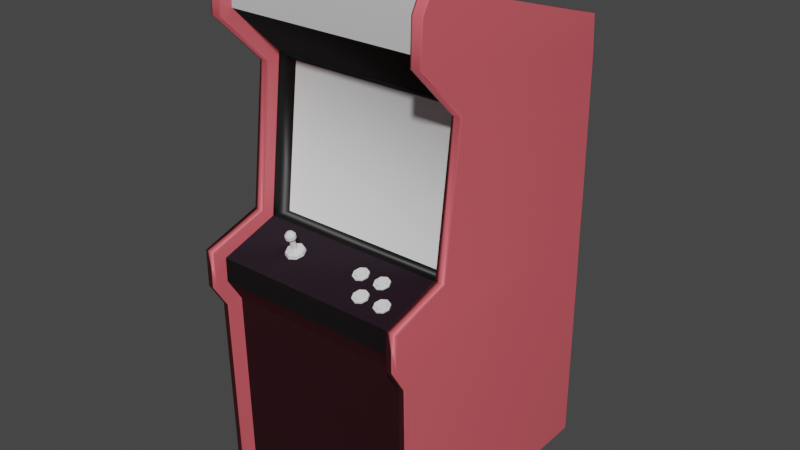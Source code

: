 # Source: myArcadeMachine.blend  (saved by Blender 3.2.14; exported with 4.5.12 LTS)
import bpy
from mathutils import Matrix  # noqa: F401  (used for matrix-valued properties, if any)

bpy.ops.wm.read_factory_settings(use_empty=True)
scene = bpy.context.scene
scene.name = 'Scene'

# ---- collections
col_collection = bpy.data.collections.new('Collection'); scene.collection.children.link(col_collection)

# ---- materials (node trees are filled in below, after node groups)
mat_material_001 = bpy.data.materials.new('Material.001')
mat_material_001.use_transparent_shadow = False
mat_material_002 = bpy.data.materials.new('Material.002')
mat_material_002.use_transparent_shadow = False
mat_material_003 = bpy.data.materials.new('Material.003')
mat_material_003.use_transparent_shadow = False
mat_material_004 = bpy.data.materials.new('Material.004')
mat_material_004.use_transparent_shadow = False
mat_material_005 = bpy.data.materials.new('Material.005')
mat_material_005.use_transparent_shadow = False
mat_material_006 = bpy.data.materials.new('Material.006')
mat_material_006.use_transparent_shadow = False
mat_material_007 = bpy.data.materials.new('Material.007')
mat_material_007.use_transparent_shadow = False
mat_material_008 = bpy.data.materials.new('Material.008')
mat_material_008.use_transparent_shadow = False
mat_material_009 = bpy.data.materials.new('Material.009')
mat_material_009.use_transparent_shadow = False
mat_material_010 = bpy.data.materials.new('Material.010')
mat_material_010.use_transparent_shadow = False
mat_material_011 = bpy.data.materials.new('Material.011')
mat_material_011.use_transparent_shadow = False

# ---- material node trees
mat_material_001.use_nodes = True; mat_material_001.node_tree.nodes.clear()
_N = mat_material_001.node_tree.nodes; _L = mat_material_001.node_tree.links
n0 = _N.new('ShaderNodeBsdfPrincipled'); n0.name = 'Principled BSDF'; n0.location = (10, 300)
n0.distribution = 'GGX'
n0.subsurface_method = 'RANDOM_WALK_SKIN'
n0.inputs[0].default_value = (0.0248, 0.05596, 0.326, 1.0)
n0.inputs[3].default_value = 1.45
n0.inputs[27].default_value = (0.0, 0.0, 0.0, 1.0)
n0.inputs[28].default_value = 1.0
n1 = _N.new('ShaderNodeOutputMaterial'); n1.name = 'Material Output'; n1.location = (300, 300)
_L.new(n0.outputs[0], n1.inputs[0])
n1.is_active_output = True
mat_material_002.use_nodes = True; mat_material_002.node_tree.nodes.clear()
_N = mat_material_002.node_tree.nodes; _L = mat_material_002.node_tree.links
n0 = _N.new('ShaderNodeBsdfPrincipled'); n0.name = 'Principled BSDF'; n0.location = (10, 300)
n0.distribution = 'GGX'
n0.subsurface_method = 'RANDOM_WALK_SKIN'
n0.inputs[0].default_value = (0.8, 0.1239, 0.1504, 1.0)
n0.inputs[3].default_value = 1.45
n0.inputs[27].default_value = (0.0, 0.0, 0.0, 1.0)
n0.inputs[28].default_value = 1.0
n1 = _N.new('ShaderNodeOutputMaterial'); n1.name = 'Material Output'; n1.location = (300, 300)
_L.new(n0.outputs[0], n1.inputs[0])
n1.is_active_output = True
mat_material_003.use_nodes = True; mat_material_003.node_tree.nodes.clear()
_N = mat_material_003.node_tree.nodes; _L = mat_material_003.node_tree.links
n0 = _N.new('ShaderNodeBsdfPrincipled'); n0.name = 'Principled BSDF'; n0.location = (10, 300)
n0.distribution = 'GGX'
n0.subsurface_method = 'RANDOM_WALK_SKIN'
n0.inputs[0].default_value = (0.02029, 0.008227, 0.01794, 1.0)
n0.inputs[3].default_value = 1.45
n0.inputs[27].default_value = (0.0, 0.0, 0.0, 1.0)
n0.inputs[28].default_value = 1.0
n1 = _N.new('ShaderNodeOutputMaterial'); n1.name = 'Material Output'; n1.location = (300, 300)
_L.new(n0.outputs[0], n1.inputs[0])
n1.is_active_output = True
mat_material_004.use_nodes = True; mat_material_004.node_tree.nodes.clear()
_N = mat_material_004.node_tree.nodes; _L = mat_material_004.node_tree.links
n0 = _N.new('ShaderNodeBsdfPrincipled'); n0.name = 'Principled BSDF'; n0.location = (10, 300)
n0.distribution = 'GGX'
n0.subsurface_method = 'RANDOM_WALK_SKIN'
n0.inputs[0].default_value = (0.006546, 0.004362, 0.004986, 1.0)
n0.inputs[3].default_value = 1.45
n0.inputs[27].default_value = (0.0, 0.0, 0.0, 1.0)
n0.inputs[28].default_value = 1.0
n1 = _N.new('ShaderNodeOutputMaterial'); n1.name = 'Material Output'; n1.location = (300, 300)
_L.new(n0.outputs[0], n1.inputs[0])
n1.is_active_output = True
mat_material_005.use_nodes = True; mat_material_005.node_tree.nodes.clear()
_N = mat_material_005.node_tree.nodes; _L = mat_material_005.node_tree.links
n0 = _N.new('ShaderNodeBsdfPrincipled'); n0.name = 'Principled BSDF'; n0.location = (10, 300)
n0.distribution = 'GGX'
n0.subsurface_method = 'RANDOM_WALK_SKIN'
n0.inputs[0].default_value = (0.02772, 0.004007, 0.007303, 1.0)
n0.inputs[3].default_value = 1.45
n0.inputs[27].default_value = (0.0, 0.0, 0.0, 1.0)
n0.inputs[28].default_value = 1.0
n1 = _N.new('ShaderNodeOutputMaterial'); n1.name = 'Material Output'; n1.location = (300, 300)
_L.new(n0.outputs[0], n1.inputs[0])
n1.is_active_output = True
mat_material_006.use_nodes = True; mat_material_006.node_tree.nodes.clear()
_N = mat_material_006.node_tree.nodes; _L = mat_material_006.node_tree.links
n0 = _N.new('ShaderNodeBsdfPrincipled'); n0.name = 'Principled BSDF'; n0.location = (10, 300)
n0.distribution = 'GGX'
n0.subsurface_method = 'RANDOM_WALK_SKIN'
n0.inputs[0].default_value = (0.0, 0.0, 0.0, 1.0)
n0.inputs[3].default_value = 1.45
n0.inputs[27].default_value = (0.0, 0.0, 0.0, 1.0)
n0.inputs[28].default_value = 1.0
n1 = _N.new('ShaderNodeOutputMaterial'); n1.name = 'Material Output'; n1.location = (300, 300)
_L.new(n0.outputs[0], n1.inputs[0])
n1.is_active_output = True
mat_material_007.use_nodes = True; mat_material_007.node_tree.nodes.clear()
_N = mat_material_007.node_tree.nodes; _L = mat_material_007.node_tree.links
n0 = _N.new('ShaderNodeBsdfPrincipled'); n0.name = 'Principled BSDF'; n0.location = (10, 300)
n0.distribution = 'GGX'
n0.subsurface_method = 'RANDOM_WALK_SKIN'
n0.inputs[0].default_value = (0.0414, 0.03386, 0.03386, 1.0)
n0.inputs[3].default_value = 1.45
n0.inputs[27].default_value = (0.0, 0.0, 0.0, 1.0)
n0.inputs[28].default_value = 1.0
n1 = _N.new('ShaderNodeOutputMaterial'); n1.name = 'Material Output'; n1.location = (300, 300)
_L.new(n0.outputs[0], n1.inputs[0])
n1.is_active_output = True
mat_material_008.use_nodes = True; mat_material_008.node_tree.nodes.clear()
_N = mat_material_008.node_tree.nodes; _L = mat_material_008.node_tree.links
n0 = _N.new('ShaderNodeBsdfPrincipled'); n0.name = 'Principled BSDF'; n0.location = (10, 300)
n0.distribution = 'GGX'
n0.subsurface_method = 'RANDOM_WALK_SKIN'
n0.inputs[3].default_value = 1.45
n0.inputs[27].default_value = (0.0, 0.0, 0.0, 1.0)
n0.inputs[28].default_value = 1.0
n1 = _N.new('ShaderNodeOutputMaterial'); n1.name = 'Material Output'; n1.location = (300, 300)
_L.new(n0.outputs[0], n1.inputs[0])
n1.is_active_output = True
mat_material_009.use_nodes = True; mat_material_009.node_tree.nodes.clear()
_N = mat_material_009.node_tree.nodes; _L = mat_material_009.node_tree.links
n0 = _N.new('ShaderNodeBsdfPrincipled'); n0.name = 'Principled BSDF'; n0.location = (10, 300)
n0.distribution = 'GGX'
n0.subsurface_method = 'RANDOM_WALK_SKIN'
n0.inputs[3].default_value = 1.45
n0.inputs[27].default_value = (0.0, 0.0, 0.0, 1.0)
n0.inputs[28].default_value = 1.0
n1 = _N.new('ShaderNodeOutputMaterial'); n1.name = 'Material Output'; n1.location = (300, 300)
_L.new(n0.outputs[0], n1.inputs[0])
n1.is_active_output = True
mat_material_010.use_nodes = True; mat_material_010.node_tree.nodes.clear()
_N = mat_material_010.node_tree.nodes; _L = mat_material_010.node_tree.links
n0 = _N.new('ShaderNodeBsdfPrincipled'); n0.name = 'Principled BSDF'; n0.location = (10, 300)
n0.distribution = 'GGX'
n0.subsurface_method = 'RANDOM_WALK_SKIN'
n0.inputs[3].default_value = 1.45
n0.inputs[27].default_value = (0.0, 0.0, 0.0, 1.0)
n0.inputs[28].default_value = 1.0
n1 = _N.new('ShaderNodeOutputMaterial'); n1.name = 'Material Output'; n1.location = (300, 300)
_L.new(n0.outputs[0], n1.inputs[0])
n1.is_active_output = True
mat_material_011.use_nodes = True; mat_material_011.node_tree.nodes.clear()
_N = mat_material_011.node_tree.nodes; _L = mat_material_011.node_tree.links
n0 = _N.new('ShaderNodeBsdfPrincipled'); n0.name = 'Principled BSDF'; n0.location = (10, 300)
n0.distribution = 'GGX'
n0.subsurface_method = 'RANDOM_WALK_SKIN'
n0.inputs[3].default_value = 1.45
n0.inputs[27].default_value = (0.0, 0.0, 0.0, 1.0)
n0.inputs[28].default_value = 1.0
n1 = _N.new('ShaderNodeOutputMaterial'); n1.name = 'Material Output'; n1.location = (300, 300)
_L.new(n0.outputs[0], n1.inputs[0])
n1.is_active_output = True

# ---- world
world_world = bpy.data.worlds.new('World'); scene.world = world_world
world_world.use_nodes = True; world_world.node_tree.nodes.clear()
_N = world_world.node_tree.nodes; _L = world_world.node_tree.links
n0 = _N.new('ShaderNodeOutputWorld'); n0.name = 'World Output'; n0.location = (300, 300)
n1 = _N.new('ShaderNodeBackground'); n1.name = 'Background'; n1.location = (10, 300)
n1.inputs[0].default_value = (0.05088, 0.05088, 0.05088, 1.0)
_L.new(n1.outputs[0], n0.inputs[0])
n0.is_active_output = True
world_world.color = (0.05088, 0.05088, 0.05088)
world_world.use_sun_shadow = False
world_world.sun_shadow_jitter_overblur = 0.0

# ---- meshes
me_cube_002 = bpy.data.meshes.new('Cube.002')
me_cube_002.from_pydata([(-1.0, -1.136, -0.991), (-1.0, -1.163, 0.6788), (-1.0, 1.118, -0.9638), (-1.0, 1.1, 0.6906), (0.9453, -1.136, -0.991), (0.9453, -1.163, 0.6788), (0.9453, 1.118, -0.9638), (0.9453, 1.1, 0.6906), (-1.0, -1.298, 0.8995), (-1.0, 1.09, 0.9961), (0.9453, -1.298, 0.8995), (0.9453, 1.09, 0.9961), (-1.019, -1.295, 1.225), (-1.0, 1.089, 1.402), (0.9453, -1.295, 1.222), (0.9453, 1.089, 1.402), (-0.9812, -0.7516, 1.396), (9.546e-17, 1.089, 1.402), (0.9038, -0.7516, 1.392), (0.0, -1.295, 1.222), (3.415e-17, -0.7516, 1.373), (-0.9593, 1.069, 2.639), (0.8887, 1.069, 2.658), (-0.9593, -0.6022, 2.61), (9.546e-17, 1.069, 2.639), (0.8887, -0.6022, 2.629), (3.415e-17, -0.6022, 2.61), (-1.0, 1.039, 2.967), (0.9453, 1.039, 2.967), (-1.0, -0.9463, 3.571), (9.788e-17, 1.039, 2.967), (0.9453, -0.9463, 3.571), (-1.039e-16, -0.9463, 3.571), (-2.842e-17, -1.05, 3.061), (0.4453, -0.6022, 2.61), (-0.5, -0.6022, 2.61), (0.4453, -0.9463, 3.571), (-0.5, -0.9463, 3.571), (-1.0, -1.05, 3.061), (0.9453, -1.05, 3.061), (0.4453, -1.05, 3.061), (-0.5, -1.05, 3.061), (-8.635e-17, -1.038, 3.407), (0.6953, -0.9463, 3.571), (-0.25, -0.9463, 3.571), (0.9453, -1.038, 3.407), (0.1953, -0.9463, 3.571), (-0.75, -0.9463, 3.571), (-1.0, -1.038, 3.407), (0.4453, -1.038, 3.407), (0.1953, -1.05, 3.061), (0.6953, -1.05, 3.061), (-0.5, -1.038, 3.407), (-0.75, -1.05, 3.061), (-0.25, -1.05, 3.061), (-0.75, -1.038, 3.407), (0.1953, -1.038, 3.407), (0.6953, -1.038, 3.407), (-0.25, -1.038, 3.407), (-37.97, -1.136, -0.991), (-37.97, -1.163, 0.6788), (-37.97, 1.118, -0.9638), (-37.97, 1.1, 0.6906), (-36.02, -1.028, -0.88), (-36.02, -1.163, 0.6788), (-36.02, 1.007, -0.8555), (-36.02, 0.9899, 0.6883), (-37.97, -1.298, 0.8995), (-37.97, 1.09, 0.9961), (-36.02, -1.298, 0.8995), (-36.02, 0.9806, 0.9942), (-37.99, -1.295, 1.225), (-37.97, 1.089, 1.402), (-36.02, -1.186, 1.141), (-36.03, 0.9796, 1.401), (-37.95, -0.7516, 1.396), (-36.97, 1.089, 1.402), (-33.92, -0.5654, 1.354), (-36.97, -1.295, 1.222), (-36.97, -0.7516, 1.373), (-37.93, 1.069, 2.639), (-36.08, 0.9594, 2.652), (-37.93, -0.6022, 2.61), (-36.97, 1.069, 2.639), (-36.08, -0.6022, 2.629), (-36.97, -0.6022, 2.61), (-37.97, 1.039, 2.967), (-36.03, 0.9371, 2.884), (-37.97, -0.9463, 3.571), (-36.97, 1.039, 2.967), (-36.04, -0.8938, 3.441), (-36.97, -0.9463, 3.571), (-36.97, -1.05, 3.061), (-36.52, -0.6022, 2.61), (-37.47, -0.6022, 2.61), (-36.52, -0.9463, 3.571), (-37.47, -0.9463, 3.571), (-37.97, -1.05, 3.061), (-36.02, -0.9385, 3.106), (-36.52, -1.05, 3.061), (-37.47, -1.05, 3.061), (-36.97, -1.038, 3.407), (-36.27, -0.9463, 3.571), (-37.22, -0.9463, 3.571), (-36.03, -0.9293, 3.377), (-36.77, -0.9463, 3.571), (-37.72, -0.9463, 3.571), (-37.97, -1.038, 3.407), (-36.52, -1.038, 3.407), (-36.77, -1.05, 3.061), (-36.27, -1.05, 3.061), (-37.47, -1.038, 3.407), (-37.72, -1.05, 3.061), (-37.22, -1.05, 3.061), (-37.72, -1.038, 3.407), (-36.77, -1.038, 3.407), (-36.27, -1.038, 3.407), (-37.22, -1.038, 3.407), (-36.02, 1.1, 0.6906), (-36.02, 1.118, -0.9638), (-36.02, -1.136, -0.991), (-36.02, -1.054, 0.7105), (-36.02, -1.188, 0.9299), (-36.02, 1.09, 0.9961), (-36.07, -0.7516, 1.392), (-36.02, -1.295, 1.222), (-36.02, 1.089, 1.402), (-33.93, -0.4157, 2.593), (-36.08, 1.069, 2.658), (-36.02, 1.039, 2.967), (-36.02, -0.9463, 3.571), (-36.02, -1.038, 3.407), (-36.02, -1.05, 3.061), (0.4282, 0.9896, 0.6882), (0.4282, -1.054, 0.7104), (0.4281, 0.9803, 0.9941), (0.4285, -1.188, 0.9298), (0.4274, 0.9793, 1.401), (-3.031, -0.5656, 1.353), (0.3705, 0.9592, 2.652), (-3.042, -0.416, 2.593), (0.4282, 1.007, -0.8556), (0.4282, -1.028, -0.8801), (0.4325, -1.186, 1.141), (0.421, 0.9369, 2.884), (0.4172, -0.8941, 3.441), (0.4258, -0.9296, 3.376), (0.4322, -0.9387, 3.106), (0.377, -0.4872, 2.669), (-36.08, -0.487, 2.669), (-36.06, -0.6512, 1.309), (0.3916, -0.6515, 1.309)], [], [(0, 1, 3, 2), (2, 3, 7, 6), (6, 7, 5, 4), (4, 5, 1, 0), (2, 6, 4, 0), (1, 5, 10, 8), (10, 11, 15, 18, 14), (7, 3, 9, 11), (5, 7, 11, 10), (3, 1, 8, 9), (20, 16, 12, 19), (9, 8, 12, 16, 13), (8, 10, 14, 19, 12), (11, 9, 13, 17, 15), (18, 20, 19, 14), (17, 13, 21, 24), (13, 16, 23, 21), (24, 21, 27, 30), (58, 42, 32, 44), (20, 18, 25, 34, 26), (15, 17, 24, 22), (18, 15, 22, 25), (16, 20, 26, 35, 23), (28, 30, 32, 46, 36, 43, 31), (30, 27, 29, 47, 37, 44, 32), (21, 23, 38, 48, 29, 27), (57, 45, 31, 43), (25, 22, 28, 31, 45, 39), (22, 24, 30, 28), (56, 49, 36, 46), (26, 34, 40, 50, 33), (34, 25, 39, 51, 40), (55, 52, 37, 47), (23, 35, 41, 53, 38), (35, 26, 33, 54, 41), (48, 55, 47, 29), (38, 53, 55, 48), (53, 41, 52, 55), (42, 56, 46, 32), (33, 50, 56, 42), (50, 40, 49, 56), (49, 57, 43, 36), (40, 51, 57, 49), (51, 39, 45, 57), (52, 58, 44, 37), (41, 54, 58, 52), (54, 33, 42, 58), (59, 60, 62, 61), (61, 62, 118, 119), (87, 90, 145, 144), (120, 64, 60, 59), (61, 119, 120, 59), (60, 64, 69, 67), (121, 63, 142, 134), (118, 62, 68, 123), (74, 81, 139, 137), (62, 60, 67, 68), (79, 75, 71, 78), (68, 67, 71, 75, 72), (67, 69, 125, 78, 71), (123, 68, 72, 76, 126), (124, 79, 78, 125), (76, 72, 80, 83), (72, 75, 82, 80), (83, 80, 86, 89), (117, 101, 91, 103), (79, 124, 84, 93, 85), (126, 76, 83, 128), (63, 65, 141, 142), (75, 79, 85, 94, 82), (129, 89, 91, 105, 95, 102, 130), (89, 86, 88, 106, 96, 103, 91), (80, 82, 97, 107, 88, 86), (116, 131, 130, 102), (127, 77, 138, 140), (128, 83, 89, 129), (115, 108, 95, 105), (85, 93, 99, 109, 92), (93, 84, 132, 110, 99), (114, 111, 96, 106), (82, 94, 100, 112, 97), (94, 85, 92, 113, 100), (107, 114, 106, 88), (97, 112, 114, 107), (112, 100, 111, 114), (101, 115, 105, 91), (92, 109, 115, 101), (109, 99, 108, 115), (108, 116, 102, 95), (99, 110, 116, 108), (110, 132, 131, 116), (111, 117, 103, 96), (100, 113, 117, 111), (113, 92, 101, 117), (66, 65, 119, 118), (65, 63, 120, 119), (63, 121, 64, 120), (121, 122, 69, 64), (70, 66, 118, 123), (73, 150, 124, 125), (74, 70, 123, 126), (122, 73, 125, 69), (150, 149, 84, 124), (81, 74, 126, 128), (90, 87, 129, 130), (104, 90, 130, 131), (87, 81, 128, 129), (149, 98, 132, 84), (98, 104, 131, 132), (141, 133, 134, 142), (136, 135, 137, 151, 143), (134, 133, 135, 136), (151, 137, 139, 148), (148, 139, 144, 145, 146, 147), (122, 121, 134, 136), (90, 104, 146, 145), (66, 70, 135, 133), (81, 87, 144, 139), (150, 73, 143, 151), (98, 149, 148, 147), (70, 74, 137, 135), (104, 98, 147, 146), (73, 122, 136, 143), (65, 66, 133, 141), (127, 140, 148, 149), (138, 77, 150, 151), (77, 127, 149, 150), (140, 138, 151, 148)])
me_cube_002.polygons.foreach_set('use_smooth', [True] * 128)
me_cube_002.polygons.foreach_set('material_index', [1, 1, 1, 1, 0, 1, 1, 1, 1, 1, 1, 1, 1, 1, 1, 1, 1, 1, 1, 1, 1, 1, 1, 1, 1, 1, 1, 1, 1, 1, 1, 1, 1, 1, 1, 1, 1, 1, 1, 1, 1, 1, 1, 1, 1, 1, 1, 1, 1, 8, 1, 0, 1, 4, 1, 0, 1, 1, 1, 1, 1, 1, 1, 1, 1, 1, 1, 1, 0, 1, 1, 1, 1, 1, 10, 1, 1, 1, 1, 1, 1, 1, 1, 1, 1, 1, 1, 1, 1, 1, 1, 1, 1, 1, 1, 1, 1, 1, 1, 1, 1, 1, 1, 1, 1, 1, 1, 1, 1, 0, 0, 0, 0, 0, 4, 9, 0, 0, 2, 6, 0, 7, 3, 0, 5, 5, 5, 5])
_uv = me_cube_002.uv_layers.new(name='UVMap')
_uv.uv.foreach_set('vector', [0.375, 0.0, 0.625, 0.0, 0.625, 0.25, 0.375, 0.25, 0.375, 0.25, 0.625, 0.25, 0.625, 0.5, 0.375, 0.5, 0.375, 0.5, 0.625, 0.5, 0.625, 0.75, 0.375, 0.75, 0.375, 0.75, 0.625, 0.75, 0.625, 1.0, 0.375, 1.0, 0.125, 0.5, 0.375, 0.5, 0.375, 0.75, 0.125, 0.75, 0.625, 1.0, 0.625, 0.75, 0.625, 0.75, 0.625, 1.0, 0.625, 0.75, 0.625, 0.5, 0.625, 0.5, 0.625, 0.625, 0.625, 0.75, 0.625, 0.5, 0.625, 0.25, 0.625, 0.25, 0.625, 0.5, 0.625, 0.75, 0.625, 0.5, 0.625, 0.5, 0.625, 0.75, 0.625, 0.25, 0.625, 0.0, 0.625, 0.0, 0.625, 0.25, 0.75, 0.625, 0.875, 0.625, 0.875, 0.75, 0.75, 0.75, 0.625, 0.25, 0.625, 0.0, 0.625, 0.0, 0.625, 0.125, 0.625, 0.25, 0.625, 1.0, 0.625, 0.75, 0.625, 0.75, 0.625, 0.875, 0.625, 1.0, 0.625, 0.5, 0.625, 0.25, 0.625, 0.25, 0.625, 0.375, 0.625, 0.5, 0.625, 0.625, 0.75, 0.625, 0.75, 0.75, 0.625, 0.75, 0.625, 0.375, 0.625, 0.25, 0.625, 0.25, 0.625, 0.375, 0.625, 0.25, 0.625, 0.125, 0.625, 0.125, 0.625, 0.25, 0.625, 0.375, 0.625, 0.25, 0.625, 0.25, 0.625, 0.375, 0.7812, 0.625, 0.75, 0.625, 0.75, 0.625, 0.7812, 0.625, 0.75, 0.625, 0.625, 0.625, 0.625, 0.625, 0.6875, 0.625, 0.75, 0.625, 0.625, 0.5, 0.625, 0.375, 0.625, 0.375, 0.625, 0.5, 0.625, 0.625, 0.625, 0.5, 0.625, 0.5, 0.625, 0.625, 0.875, 0.625, 0.75, 0.625, 0.75, 0.625, 0.8125, 0.625, 0.875, 0.625, 0.625, 0.5, 0.75, 0.5, 0.75, 0.625, 0.7188, 0.625, 0.6875, 0.625, 0.6562, 0.625, 0.625, 0.625, 0.75, 0.5, 0.875, 0.5, 0.875, 0.625, 0.8438, 0.625, 0.8125, 0.625, 0.7812, 0.625, 0.75, 0.625, 0.625, 0.25, 0.625, 0.125, 0.625, 0.125, 0.625, 0.125, 0.625, 0.125, 0.625, 0.25, 0.6562, 0.625, 0.625, 0.625, 0.625, 0.625, 0.6562, 0.625, 0.625, 0.625, 0.625, 0.5, 0.625, 0.5, 0.625, 0.625, 0.625, 0.625, 0.625, 0.625, 0.625, 0.5, 0.625, 0.375, 0.625, 0.375, 0.625, 0.5, 0.7188, 0.625, 0.6875, 0.625, 0.6875, 0.625, 0.7188, 0.625, 0.75, 0.625, 0.6875, 0.625, 0.6875, 0.625, 0.7188, 0.625, 0.75, 0.625, 0.6875, 0.625, 0.625, 0.625, 0.625, 0.625, 0.6562, 0.625, 0.6875, 0.625, 0.8438, 0.625, 0.8125, 0.625, 0.8125, 0.625, 0.8438, 0.625, 0.875, 0.625, 0.8125, 0.625, 0.8125, 0.625, 0.8438, 0.625, 0.875, 0.625, 0.8125, 0.625, 0.75, 0.625, 0.75, 0.625, 0.7812, 0.625, 0.8125, 0.625, 0.875, 0.625, 0.8438, 0.625, 0.8438, 0.625, 0.875, 0.625, 0.875, 0.625, 0.8438, 0.625, 0.8438, 0.625, 0.875, 0.625, 0.8438, 0.625, 0.8125, 0.625, 0.8125, 0.625, 0.8438, 0.625, 0.75, 0.625, 0.7188, 0.625, 0.7188, 0.625, 0.75, 0.625, 0.75, 0.625, 0.7188, 0.625, 0.7188, 0.625, 0.75, 0.625, 0.7188, 0.625, 0.6875, 0.625, 0.6875, 0.625, 0.7188, 0.625, 0.6875, 0.625, 0.6562, 0.625, 0.6562, 0.625, 0.6875, 0.625, 0.6875, 0.625, 0.6562, 0.625, 0.6562, 0.625, 0.6875, 0.625, 0.6562, 0.625, 0.625, 0.625, 0.625, 0.625, 0.6562, 0.625, 0.8125, 0.625, 0.7812, 0.625, 0.7812, 0.625, 0.8125, 0.625, 0.8125, 0.625, 0.7812, 0.625, 0.7812, 0.625, 0.8125, 0.625, 0.7812, 0.625, 0.75, 0.625, 0.75, 0.625, 0.7812, 0.625, 0.375, 0.0, 0.625, 0.0, 0.625, 0.25, 0.375, 0.25, 0.375, 0.25, 0.625, 0.25, 0.625, 0.5, 0.375, 0.5, 0.625, 0.5076, 0.625, 0.6203, 0.625, 0.6203, 0.625, 0.5076, 0.375, 0.75, 0.625, 0.75, 0.625, 1.0, 0.375, 1.0, 0.125, 0.5, 0.375, 0.5, 0.375, 0.75, 0.125, 0.75, 0.625, 1.0, 0.625, 0.75, 0.625, 0.75, 0.625, 1.0, 0.625, 0.7361, 0.3914, 0.7378, 0.3914, 0.7378, 0.625, 0.7361, 0.625, 0.5, 0.625, 0.25, 0.625, 0.25, 0.625, 0.5, 0.625, 0.5074, 0.625, 0.5083, 0.625, 0.5083, 0.625, 0.5074, 0.625, 0.25, 0.625, 0.0, 0.625, 0.0, 0.625, 0.25, 0.75, 0.625, 0.875, 0.625, 0.875, 0.75, 0.75, 0.75, 0.625, 0.25, 0.625, 0.0, 0.625, 0.0, 0.625, 0.125, 0.625, 0.25, 0.625, 1.0, 0.625, 0.75, 0.625, 0.75, 0.625, 0.875, 0.625, 1.0, 0.625, 0.5, 0.625, 0.25, 0.625, 0.25, 0.625, 0.375, 0.625, 0.5, 0.625, 0.625, 0.75, 0.625, 0.75, 0.75, 0.625, 0.75, 0.625, 0.375, 0.625, 0.25, 0.625, 0.25, 0.625, 0.375, 0.625, 0.25, 0.625, 0.125, 0.625, 0.125, 0.625, 0.25, 0.625, 0.375, 0.625, 0.25, 0.625, 0.25, 0.625, 0.375, 0.7812, 0.625, 0.75, 0.625, 0.75, 0.625, 0.7812, 0.625, 0.75, 0.625, 0.625, 0.625, 0.625, 0.625, 0.6875, 0.625, 0.75, 0.625, 0.625, 0.5, 0.625, 0.375, 0.625, 0.375, 0.625, 0.5, 0.3914, 0.7378, 0.3915, 0.5122, 0.3915, 0.5122, 0.3914, 0.7378, 0.875, 0.625, 0.75, 0.625, 0.75, 0.625, 0.8125, 0.625, 0.875, 0.625, 0.625, 0.5, 0.75, 0.5, 0.75, 0.625, 0.7188, 0.625, 0.6875, 0.625, 0.6562, 0.625, 0.625, 0.625, 0.75, 0.5, 0.875, 0.5, 0.875, 0.625, 0.8438, 0.625, 0.8125, 0.625, 0.7812, 0.625, 0.75, 0.625, 0.625, 0.25, 0.625, 0.125, 0.625, 0.125, 0.625, 0.125, 0.625, 0.125, 0.625, 0.25, 0.6562, 0.625, 0.625, 0.625, 0.625, 0.625, 0.6562, 0.625, 0.625, 0.6151, 0.625, 0.6176, 0.625, 0.6176, 0.625, 0.6151, 0.625, 0.5, 0.625, 0.375, 0.625, 0.375, 0.625, 0.5, 0.7188, 0.625, 0.6875, 0.625, 0.6875, 0.625, 0.7188, 0.625, 0.75, 0.625, 0.6875, 0.625, 0.6875, 0.625, 0.7188, 0.625, 0.75, 0.625, 0.6875, 0.625, 0.625, 0.625, 0.625, 0.625, 0.6562, 0.625, 0.6875, 0.625, 0.8438, 0.625, 0.8125, 0.625, 0.8125, 0.625, 0.8438, 0.625, 0.875, 0.625, 0.8125, 0.625, 0.8125, 0.625, 0.8438, 0.625, 0.875, 0.625, 0.8125, 0.625, 0.75, 0.625, 0.75, 0.625, 0.7812, 0.625, 0.8125, 0.625, 0.875, 0.625, 0.8438, 0.625, 0.8438, 0.625, 0.875, 0.625, 0.875, 0.625, 0.8438, 0.625, 0.8438, 0.625, 0.875, 0.625, 0.8438, 0.625, 0.8125, 0.625, 0.8125, 0.625, 0.8438, 0.625, 0.75, 0.625, 0.7188, 0.625, 0.7188, 0.625, 0.75, 0.625, 0.75, 0.625, 0.7188, 0.625, 0.7188, 0.625, 0.75, 0.625, 0.7188, 0.625, 0.6875, 0.625, 0.6875, 0.625, 0.7188, 0.625, 0.6875, 0.625, 0.6562, 0.625, 0.6562, 0.625, 0.6875, 0.625, 0.6875, 0.625, 0.6562, 0.625, 0.6562, 0.625, 0.6875, 0.625, 0.6562, 0.625, 0.625, 0.625, 0.625, 0.625, 0.6562, 0.625, 0.8125, 0.625, 0.7812, 0.625, 0.7812, 0.625, 0.8125, 0.625, 0.8125, 0.625, 0.7812, 0.625, 0.7812, 0.625, 0.8125, 0.625, 0.7812, 0.625, 0.75, 0.625, 0.75, 0.625, 0.7812, 0.625, 0.625, 0.5121, 0.3915, 0.5122, 0.375, 0.5, 0.625, 0.5, 0.3915, 0.5122, 0.3914, 0.7378, 0.375, 0.75, 0.375, 0.5, 0.3914, 0.7378, 0.625, 0.7361, 0.625, 0.75, 0.375, 0.75, 0.625, 0.7361, 0.625, 0.7374, 0.625, 0.75, 0.625, 0.75, 0.625, 0.5114, 0.625, 0.5121, 0.625, 0.5, 0.625, 0.5, 0.625, 0.7317, 0.625, 0.6178, 0.625, 0.625, 0.625, 0.75, 0.625, 0.5074, 0.625, 0.5114, 0.625, 0.5, 0.625, 0.5, 0.625, 0.7374, 0.625, 0.7317, 0.625, 0.75, 0.625, 0.75, 0.625, 0.6178, 0.625, 0.615, 0.625, 0.625, 0.625, 0.625, 0.625, 0.5083, 0.625, 0.5074, 0.625, 0.5, 0.625, 0.5, 0.625, 0.6203, 0.625, 0.5076, 0.625, 0.5, 0.625, 0.625, 0.625, 0.6212, 0.625, 0.6203, 0.625, 0.625, 0.625, 0.625, 0.625, 0.5076, 0.625, 0.5083, 0.625, 0.5, 0.625, 0.5, 0.625, 0.615, 0.625, 0.6216, 0.625, 0.625, 0.625, 0.625, 0.625, 0.6216, 0.625, 0.6212, 0.625, 0.625, 0.625, 0.625, 0.3915, 0.5122, 0.625, 0.5121, 0.625, 0.7361, 0.3914, 0.7378, 0.625, 0.7374, 0.625, 0.5114, 0.625, 0.5074, 0.625, 0.6178, 0.625, 0.7317, 0.625, 0.7361, 0.625, 0.5121, 0.625, 0.5114, 0.625, 0.7374, 0.625, 0.6178, 0.625, 0.5074, 0.625, 0.5083, 0.625, 0.615, 0.625, 0.615, 0.625, 0.5083, 0.625, 0.5076, 0.625, 0.6203, 0.625, 0.6212, 0.625, 0.6216, 0.625, 0.7374, 0.625, 0.7361, 0.625, 0.7361, 0.625, 0.7374, 0.625, 0.6203, 0.625, 0.6212, 0.625, 0.6212, 0.625, 0.6203, 0.625, 0.5121, 0.625, 0.5114, 0.625, 0.5114, 0.625, 0.5121, 0.625, 0.5083, 0.625, 0.5076, 0.625, 0.5076, 0.625, 0.5083, 0.625, 0.6178, 0.625, 0.7317, 0.625, 0.7317, 0.625, 0.6178, 0.625, 0.6216, 0.625, 0.615, 0.625, 0.615, 0.625, 0.6216, 0.625, 0.5114, 0.625, 0.5074, 0.625, 0.5074, 0.625, 0.5114, 0.625, 0.6212, 0.625, 0.6216, 0.625, 0.6216, 0.625, 0.6212, 0.625, 0.7317, 0.625, 0.7374, 0.625, 0.7374, 0.625, 0.7317, 0.3915, 0.5122, 0.625, 0.5121, 0.625, 0.5121, 0.3915, 0.5122, 0.625, 0.6151, 0.625, 0.6151, 0.625, 0.615, 0.625, 0.615, 0.625, 0.6176, 0.625, 0.6176, 0.625, 0.6178, 0.625, 0.6178, 0.625, 0.6176, 0.625, 0.6151, 0.625, 0.615, 0.625, 0.6178, 0.625, 0.6151, 0.625, 0.6176, 0.625, 0.6178, 0.625, 0.615])
me_cube_002.materials.append(mat_material_001)
me_cube_002.materials.append(mat_material_002)
me_cube_002.materials.append(mat_material_003)
me_cube_002.materials.append(mat_material_004)
me_cube_002.materials.append(mat_material_005)
me_cube_002.materials.append(mat_material_006)
me_cube_002.materials.append(mat_material_007)
me_cube_002.materials.append(mat_material_008)
me_cube_002.materials.append(mat_material_009)
me_cube_002.materials.append(mat_material_010)
me_cube_002.materials.append(mat_material_011)
me_cube_002.update()
me_cylinder = bpy.data.meshes.new('Cylinder')
me_cylinder.from_pydata([(0.0, 1.0, -1.0), (0.7071, 0.7071, -1.0), (1.0, -4.371e-08, -1.0), (0.7071, -0.7071, -1.0), (-8.742e-08, -1.0, -1.0), (-0.7071, -0.7071, -1.0), (-1.0, 1.192e-08, -1.0), (-0.7071, 0.7071, -1.0), (0.01999, 0.306, 1.15), (0.01483, 0.9313, 0.5954), (0.0193, 0.6099, 1.076), (0.01741, 0.8388, 0.8729), (0.2156, 0.225, 1.15), (0.658, 0.6649, 0.5954), (0.4305, 0.4395, 1.076), (0.5924, 0.6006, 0.8729), (0.2967, 0.02932, 1.15), (0.9244, 0.02175, 0.5955), (0.6009, 0.02831, 1.076), (0.8306, 0.02554, 0.8729), (0.2156, -0.1663, 1.15), (0.658, -0.6214, 0.5955), (0.4305, -0.3829, 1.076), (0.5924, -0.5495, 0.8729), (0.01999, -0.2474, 1.15), (0.01483, -0.8878, 0.5955), (0.0193, -0.5533, 1.076), (0.01741, -0.7877, 0.8729), (-0.1756, -0.1663, 1.15), (-0.6283, -0.6214, 0.5955), (-0.3919, -0.3829, 1.076), (-0.5576, -0.5495, 0.8729), (-0.2567, 0.02932, 1.15), (-0.8947, 0.02175, 0.5955), (-0.5623, 0.02831, 1.076), (-0.7958, 0.02554, 0.8729), (-0.1756, 0.225, 1.15), (-0.6283, 0.6649, 0.5955), (-0.3919, 0.4395, 1.076), (-0.5576, 0.6006, 0.8729), (0.01999, 0.306, 5.627), (0.2156, 0.225, 5.627), (0.2967, 0.02932, 5.627), (0.2156, -0.1663, 5.627), (0.01999, -0.2474, 5.627), (-0.1756, -0.1663, 5.627), (-0.2567, 0.02932, 5.627), (-0.1756, 0.225, 5.627)], [], [(7, 37, 9, 0), (2, 17, 21, 3), (3, 21, 25, 4), (4, 25, 29, 5), (5, 29, 33, 6), (6, 33, 37, 7), (0, 9, 13, 1), (1, 13, 17, 2), (0, 1, 2, 3, 4, 5, 6, 7), (13, 9, 11, 15), (15, 11, 10, 14), (14, 10, 8, 12), (17, 13, 15, 19), (19, 15, 14, 18), (18, 14, 12, 16), (21, 17, 19, 23), (23, 19, 18, 22), (22, 18, 16, 20), (25, 21, 23, 27), (27, 23, 22, 26), (26, 22, 20, 24), (29, 25, 27, 31), (31, 27, 26, 30), (30, 26, 24, 28), (33, 29, 31, 35), (35, 31, 30, 34), (34, 30, 28, 32), (37, 33, 35, 39), (39, 35, 34, 38), (38, 34, 32, 36), (9, 37, 39, 11), (11, 39, 38, 10), (10, 38, 36, 8), (20, 16, 42, 43), (41, 40, 47, 46, 45, 44, 43, 42), (24, 20, 43, 44), (28, 24, 44, 45), (8, 36, 47, 40), (32, 28, 45, 46), (12, 8, 40, 41), (36, 32, 46, 47), (16, 12, 41, 42)])
_uv = me_cylinder.uv_layers.new(name='UVMap')
_uv.uv.foreach_set('vector', [0.125, 0.5, 0.125, 0.871, 0.0, 0.871, 0.0, 0.5, 0.75, 0.5, 0.75, 0.871, 0.625, 0.871, 0.625, 0.5, 0.625, 0.5, 0.625, 0.871, 0.5, 0.871, 0.5, 0.5, 0.5, 0.5, 0.5, 0.871, 0.375, 0.871, 0.375, 0.5, 0.375, 0.5, 0.375, 0.871, 0.25, 0.871, 0.25, 0.5, 0.25, 0.5, 0.25, 0.871, 0.125, 0.871, 0.125, 0.5, 1.0, 0.5, 1.0, 0.871, 0.875, 0.871, 0.875, 0.5, 0.875, 0.5, 0.875, 0.871, 0.75, 0.871, 0.75, 0.5, 0.75, 0.49, 0.9197, 0.4197, 0.99, 0.25, 0.9197, 0.08029, 0.75, 0.01, 0.5803, 0.08029, 0.51, 0.25, 0.5803, 0.4197, 0.875, 0.871, 1.0, 0.871, 0.9956, 1.0, 0.8798, 1.0, 0.4132, 0.4224, 0.256, 0.4875, 0.2498, 0.4087, 0.3622, 0.3621, 0.3622, 0.3621, 0.2498, 0.4087, 0.25, 0.3256, 0.3035, 0.3035, 0.75, 0.871, 0.875, 0.871, 0.8699, 1.0, 0.7541, 1.0, 0.4877, 0.2556, 0.4226, 0.4128, 0.3622, 0.3621, 0.4088, 0.2497, 0.4088, 0.2497, 0.3622, 0.3621, 0.3035, 0.3035, 0.3256, 0.25, 0.625, 0.871, 0.75, 0.871, 0.7446, 1.0, 0.6288, 1.0, 0.4218, 0.08543, 0.4869, 0.2426, 0.4088, 0.2497, 0.3622, 0.1373, 0.3622, 0.1373, 0.4088, 0.2497, 0.3256, 0.25, 0.3035, 0.1965, 0.5, 0.871, 0.625, 0.871, 0.6197, 1.0, 0.5039, 1.0, 0.2553, 0.01219, 0.4125, 0.0773, 0.3622, 0.1373, 0.2498, 0.09076, 0.2498, 0.09076, 0.3622, 0.1373, 0.3035, 0.1965, 0.25, 0.1744, 0.375, 0.871, 0.5, 0.871, 0.4952, 1.0, 0.3794, 1.0, 0.08632, 0.0778, 0.2435, 0.01269, 0.2498, 0.09076, 0.1374, 0.1373, 0.1374, 0.1373, 0.2498, 0.09076, 0.25, 0.1744, 0.1965, 0.1965, 0.25, 0.871, 0.375, 0.871, 0.3709, 1.0, 0.2551, 1.0, 0.01286, 0.2431, 0.07796, 0.08593, 0.1374, 0.1373, 0.09085, 0.2497, 0.09085, 0.2497, 0.1374, 0.1373, 0.1965, 0.1965, 0.1744, 0.25, 0.125, 0.871, 0.25, 0.871, 0.2462, 1.0, 0.1304, 1.0, 0.07723, 0.4123, 0.01213, 0.2551, 0.09085, 0.2497, 0.1374, 0.3621, 0.1374, 0.3621, 0.09085, 0.2497, 0.1744, 0.25, 0.1965, 0.3035, 0.0, 0.871, 0.125, 0.871, 0.1211, 1.0, 0.005328, 1.0, 0.2428, 0.487, 0.08559, 0.4219, 0.1374, 0.3621, 0.2498, 0.4087, 0.2498, 0.4087, 0.1374, 0.3621, 0.1965, 0.3035, 0.25, 0.3256, 0.3035, 0.1965, 0.3256, 0.25, 0.3256, 0.25, 0.3035, 0.1965, 0.3035, 0.3035, 0.25, 0.3256, 0.1965, 0.3035, 0.1744, 0.25, 0.1965, 0.1965, 0.25, 0.1744, 0.3035, 0.1965, 0.3256, 0.25, 0.25, 0.1744, 0.3035, 0.1965, 0.3035, 0.1965, 0.25, 0.1744, 0.1965, 0.1965, 0.25, 0.1744, 0.25, 0.1744, 0.1965, 0.1965, 0.25, 0.3256, 0.1965, 0.3035, 0.1965, 0.3035, 0.25, 0.3256, 0.1744, 0.25, 0.1965, 0.1965, 0.1965, 0.1965, 0.1744, 0.25, 0.3035, 0.3035, 0.25, 0.3256, 0.25, 0.3256, 0.3035, 0.3035, 0.1965, 0.3035, 0.1744, 0.25, 0.1744, 0.25, 0.1965, 0.3035, 0.3256, 0.25, 0.3035, 0.3035, 0.3035, 0.3035, 0.3256, 0.25])
me_cylinder.update()
me_sphere = bpy.data.meshes.new('Sphere')
me_sphere.from_pydata([(0.0, 0.5878, 0.809), (0.0, 0.9511, 0.309), (0.0, 0.9511, -0.309), (0.0, 0.5878, -0.809), (0.2391, 0.537, 0.809), (0.3868, 0.8688, 0.309), (0.3868, 0.8688, -0.309), (0.2391, 0.537, -0.809), (0.4368, 0.3933, 0.809), (0.7068, 0.6364, 0.309), (0.7068, 0.6364, -0.309), (0.4368, 0.3933, -0.809), (0.559, 0.1816, 0.809), (0.9045, 0.2939, 0.309), (0.9045, 0.2939, -0.309), (0.559, 0.1816, -0.809), (0.5846, -0.06144, 0.809), (0.9458, -0.09941, 0.309), (0.9458, -0.09941, -0.309), (0.5846, -0.06144, -0.809), (0.509, -0.2939, 0.809), (0.8236, -0.4755, 0.309), (0.8236, -0.4755, -0.309), (0.509, -0.2939, -0.809), (0.3455, -0.4755, 0.809), (0.559, -0.7694, 0.309), (0.559, -0.7694, -0.309), (0.3455, -0.4755, -0.809), (0.1222, -0.5749, 0.809), (0.1977, -0.9303, 0.309), (0.1977, -0.9303, -0.309), (0.1222, -0.5749, -0.809), (-1.818e-08, -1.729e-07, 1.0), (-0.1222, -0.5749, 0.809), (-0.1977, -0.9303, 0.309), (-0.1977, -0.9303, -0.309), (-0.1222, -0.5749, -0.809), (-0.3455, -0.4755, 0.809), (-0.559, -0.7694, 0.309), (-0.559, -0.7694, -0.309), (-0.3455, -0.4755, -0.809), (-0.509, -0.2939, 0.809), (-0.8236, -0.4755, 0.309), (-0.8236, -0.4755, -0.309), (-0.509, -0.2939, -0.809), (-0.5846, -0.06144, 0.809), (-0.9458, -0.09941, 0.309), (-0.9458, -0.09941, -0.309), (-0.5846, -0.06144, -0.809), (-0.559, 0.1816, 0.809), (-0.9045, 0.2939, 0.309), (-0.9045, 0.2939, -0.309), (-0.559, 0.1816, -0.809), (-0.4368, 0.3933, 0.809), (-0.7068, 0.6364, 0.309), (-0.7068, 0.6364, -0.309), (-0.4368, 0.3933, -0.809), (-0.2391, 0.537, 0.809), (-0.3868, 0.8688, 0.309), (-0.3868, 0.8688, -0.309), (-0.2391, 0.537, -0.809), (0.0, -8.742e-08, -1.0)], [], [(3, 2, 6, 7), (1, 0, 4, 5), (61, 3, 7), (2, 1, 5, 6), (0, 32, 4), (4, 32, 8), (7, 6, 10, 11), (5, 4, 8, 9), (61, 7, 11), (6, 5, 9, 10), (8, 32, 12), (11, 10, 14, 15), (9, 8, 12, 13), (61, 11, 15), (10, 9, 13, 14), (12, 32, 16), (15, 14, 18, 19), (13, 12, 16, 17), (61, 15, 19), (14, 13, 17, 18), (16, 32, 20), (19, 18, 22, 23), (17, 16, 20, 21), (61, 19, 23), (18, 17, 21, 22), (20, 32, 24), (23, 22, 26, 27), (21, 20, 24, 25), (61, 23, 27), (22, 21, 25, 26), (24, 32, 28), (27, 26, 30, 31), (25, 24, 28, 29), (61, 27, 31), (26, 25, 29, 30), (28, 32, 33), (31, 30, 35, 36), (29, 28, 33, 34), (61, 31, 36), (30, 29, 34, 35), (33, 32, 37), (36, 35, 39, 40), (34, 33, 37, 38), (61, 36, 40), (35, 34, 38, 39), (37, 32, 41), (40, 39, 43, 44), (38, 37, 41, 42), (61, 40, 44), (39, 38, 42, 43), (41, 32, 45), (44, 43, 47, 48), (42, 41, 45, 46), (61, 44, 48), (43, 42, 46, 47), (45, 32, 49), (48, 47, 51, 52), (46, 45, 49, 50), (61, 48, 52), (47, 46, 50, 51), (49, 32, 53), (52, 51, 55, 56), (50, 49, 53, 54), (61, 52, 56), (51, 50, 54, 55), (53, 32, 57), (56, 55, 59, 60), (54, 53, 57, 58), (61, 56, 60), (55, 54, 58, 59), (57, 32, 0), (60, 59, 2, 3), (58, 57, 0, 1), (61, 60, 3), (59, 58, 1, 2)])
_uv = me_sphere.uv_layers.new(name='UVMap')
_uv.uv.foreach_set('vector', [0.7333, 0.2, 0.7333, 0.4, 0.6667, 0.4, 0.6667, 0.2, 0.7333, 0.6, 0.7333, 0.8, 0.6667, 0.8, 0.6667, 0.6, 0.7, 0.0, 0.7333, 0.2, 0.6667, 0.2, 0.7333, 0.4, 0.7333, 0.6, 0.6667, 0.6, 0.6667, 0.4, 0.7333, 0.8, 0.7, 1.0, 0.6667, 0.8, 0.6667, 0.8, 0.6333, 1.0, 0.6, 0.8, 0.6667, 0.2, 0.6667, 0.4, 0.6, 0.4, 0.6, 0.2, 0.6667, 0.6, 0.6667, 0.8, 0.6, 0.8, 0.6, 0.6, 0.6333, 0.0, 0.6667, 0.2, 0.6, 0.2, 0.6667, 0.4, 0.6667, 0.6, 0.6, 0.6, 0.6, 0.4, 0.6, 0.8, 0.5667, 1.0, 0.5333, 0.8, 0.6, 0.2, 0.6, 0.4, 0.5333, 0.4, 0.5333, 0.2, 0.6, 0.6, 0.6, 0.8, 0.5333, 0.8, 0.5333, 0.6, 0.5667, 0.0, 0.6, 0.2, 0.5333, 0.2, 0.6, 0.4, 0.6, 0.6, 0.5333, 0.6, 0.5333, 0.4, 0.5333, 0.8, 0.5, 1.0, 0.4667, 0.8, 0.5333, 0.2, 0.5333, 0.4, 0.4667, 0.4, 0.4667, 0.2, 0.5333, 0.6, 0.5333, 0.8, 0.4667, 0.8, 0.4667, 0.6, 0.5, 0.0, 0.5333, 0.2, 0.4667, 0.2, 0.5333, 0.4, 0.5333, 0.6, 0.4667, 0.6, 0.4667, 0.4, 0.4667, 0.8, 0.4333, 1.0, 0.4, 0.8, 0.4667, 0.2, 0.4667, 0.4, 0.4, 0.4, 0.4, 0.2, 0.4667, 0.6, 0.4667, 0.8, 0.4, 0.8, 0.4, 0.6, 0.4333, 0.0, 0.4667, 0.2, 0.4, 0.2, 0.4667, 0.4, 0.4667, 0.6, 0.4, 0.6, 0.4, 0.4, 0.4, 0.8, 0.3667, 1.0, 0.3333, 0.8, 0.4, 0.2, 0.4, 0.4, 0.3333, 0.4, 0.3333, 0.2, 0.4, 0.6, 0.4, 0.8, 0.3333, 0.8, 0.3333, 0.6, 0.3667, 0.0, 0.4, 0.2, 0.3333, 0.2, 0.4, 0.4, 0.4, 0.6, 0.3333, 0.6, 0.3333, 0.4, 0.3333, 0.8, 0.3, 1.0, 0.2667, 0.8, 0.3333, 0.2, 0.3333, 0.4, 0.2667, 0.4, 0.2667, 0.2, 0.3333, 0.6, 0.3333, 0.8, 0.2667, 0.8, 0.2667, 0.6, 0.3, 0.0, 0.3333, 0.2, 0.2667, 0.2, 0.3333, 0.4, 0.3333, 0.6, 0.2667, 0.6, 0.2667, 0.4, 0.2667, 0.8, 0.2333, 1.0, 0.2, 0.8, 0.2667, 0.2, 0.2667, 0.4, 0.2, 0.4, 0.2, 0.2, 0.2667, 0.6, 0.2667, 0.8, 0.2, 0.8, 0.2, 0.6, 0.2333, 0.0, 0.2667, 0.2, 0.2, 0.2, 0.2667, 0.4, 0.2667, 0.6, 0.2, 0.6, 0.2, 0.4, 0.2, 0.8, 0.1667, 1.0, 0.1333, 0.8, 0.2, 0.2, 0.2, 0.4, 0.1333, 0.4, 0.1333, 0.2, 0.2, 0.6, 0.2, 0.8, 0.1333, 0.8, 0.1333, 0.6, 0.1667, 0.0, 0.2, 0.2, 0.1333, 0.2, 0.2, 0.4, 0.2, 0.6, 0.1333, 0.6, 0.1333, 0.4, 0.1333, 0.8, 0.1, 1.0, 0.06667, 0.8, 0.1333, 0.2, 0.1333, 0.4, 0.06667, 0.4, 0.06667, 0.2, 0.1333, 0.6, 0.1333, 0.8, 0.06667, 0.8, 0.06667, 0.6, 0.1, 0.0, 0.1333, 0.2, 0.06667, 0.2, 0.1333, 0.4, 0.1333, 0.6, 0.06667, 0.6, 0.06667, 0.4, 0.06667, 0.8, 0.03333, 1.0, 2.98e-08, 0.8, 0.06667, 0.2, 0.06667, 0.4, 2.98e-08, 0.4, 0.0, 0.2, 0.06667, 0.6, 0.06667, 0.8, 2.98e-08, 0.8, 2.98e-08, 0.6, 0.03333, 0.0, 0.06667, 0.2, 0.0, 0.2, 0.06667, 0.4, 0.06667, 0.6, 2.98e-08, 0.6, 2.98e-08, 0.4, 1.0, 0.8, 0.9667, 1.0, 0.9333, 0.8, 1.0, 0.2, 1.0, 0.4, 0.9333, 0.4, 0.9333, 0.2, 1.0, 0.6, 1.0, 0.8, 0.9333, 0.8, 0.9333, 0.6, 0.9667, 0.0, 1.0, 0.2, 0.9333, 0.2, 1.0, 0.4, 1.0, 0.6, 0.9333, 0.6, 0.9333, 0.4, 0.9333, 0.8, 0.9, 1.0, 0.8667, 0.8, 0.9333, 0.2, 0.9333, 0.4, 0.8667, 0.4, 0.8667, 0.2, 0.9333, 0.6, 0.9333, 0.8, 0.8667, 0.8, 0.8667, 0.6, 0.9, 0.0, 0.9333, 0.2, 0.8667, 0.2, 0.9333, 0.4, 0.9333, 0.6, 0.8667, 0.6, 0.8667, 0.4, 0.8667, 0.8, 0.8333, 1.0, 0.8, 0.8, 0.8667, 0.2, 0.8667, 0.4, 0.8, 0.4, 0.8, 0.2, 0.8667, 0.6, 0.8667, 0.8, 0.8, 0.8, 0.8, 0.6, 0.8333, 0.0, 0.8667, 0.2, 0.8, 0.2, 0.8667, 0.4, 0.8667, 0.6, 0.8, 0.6, 0.8, 0.4, 0.8, 0.8, 0.7667, 1.0, 0.7333, 0.8, 0.8, 0.2, 0.8, 0.4, 0.7333, 0.4, 0.7333, 0.2, 0.8, 0.6, 0.8, 0.8, 0.7333, 0.8, 0.7333, 0.6, 0.7667, 0.0, 0.8, 0.2, 0.7333, 0.2, 0.8, 0.4, 0.8, 0.6, 0.7333, 0.6, 0.7333, 0.4])
me_sphere.update()
me_cylinder_001 = bpy.data.meshes.new('Cylinder.001')
me_cylinder_001.from_pydata([(0.0, 1.0, -1.0), (0.7071, 0.7071, -1.0), (1.0, -4.371e-08, -1.0), (0.7071, -0.7071, -1.0), (-8.742e-08, -1.0, -1.0), (-0.7071, -0.7071, -1.0), (-1.0, 1.192e-08, -1.0), (-0.7071, 0.7071, -1.0), (-8.259e-09, 0.6825, 0.3035), (0.0, 1.0, 0.7529), (-3.725e-09, 0.8663, 0.9669), (-1.863e-09, 0.9642, 0.8765), (0.4826, 0.4826, 0.3035), (0.7071, 0.7071, 0.7529), (0.6126, 0.6126, 0.9669), (0.6818, 0.6818, 0.8765), (0.6825, -3.564e-08, 0.3035), (1.0, -4.371e-08, 0.7529), (0.8663, -4.005e-08, 0.9669), (0.9642, -4.191e-08, 0.8765), (0.4826, -0.4826, 0.3035), (0.7071, -0.7071, 0.7529), (0.6126, -0.6126, 0.9669), (0.6818, -0.6818, 0.8765), (-9.524e-08, -0.6825, 0.3035), (-8.742e-08, -1.0, 0.7529), (-9.313e-08, -0.8663, 0.9669), (-8.941e-08, -0.9642, 0.8765), (-0.4826, -0.4826, 0.3035), (-0.7071, -0.7071, 0.7529), (-0.6126, -0.6126, 0.9669), (-0.6818, -0.6818, 0.8765), (-0.6825, 5.782e-08, 0.3035), (-1.0, 1.192e-08, 0.7529), (-0.8663, 3.073e-08, 0.9669), (-0.9642, 1.583e-08, 0.8765), (-0.4826, 0.4826, 0.3035), (-0.7071, 0.7071, 0.7529), (-0.6126, 0.6126, 0.9669), (-0.6818, 0.6818, 0.8765), (-7.451e-09, 0.7326, 1.0), (0.518, 0.518, 1.0), (0.7326, -3.725e-08, 1.0), (0.518, -0.518, 1.0), (-9.686e-08, -0.7326, 1.0), (-0.518, -0.518, 1.0), (-0.7326, 5.215e-08, 1.0), (-0.518, 0.518, 1.0), (-8.022e-09, 0.6629, 1.344), (0.4687, 0.4687, 1.344), (0.6629, -3.461e-08, 1.344), (0.4687, -0.4687, 1.344), (-9.251e-08, -0.6629, 1.344), (-0.4687, -0.4687, 1.344), (-0.6629, 5.616e-08, 1.344), (-0.4687, 0.4687, 1.344)], [], [(7, 37, 9, 0), (2, 17, 21, 3), (3, 21, 25, 4), (4, 25, 29, 5), (5, 29, 33, 6), (6, 33, 37, 7), (0, 9, 13, 1), (1, 13, 17, 2), (0, 1, 2, 3, 4, 5, 6, 7), (13, 9, 11, 15), (15, 11, 10, 14), (14, 10, 40, 41), (17, 13, 15, 19), (19, 15, 14, 18), (18, 14, 41, 42), (21, 17, 19, 23), (23, 19, 18, 22), (22, 18, 42, 43), (25, 21, 23, 27), (27, 23, 22, 26), (26, 22, 43, 44), (29, 25, 27, 31), (31, 27, 26, 30), (30, 26, 44, 45), (33, 29, 31, 35), (35, 31, 30, 34), (34, 30, 45, 46), (37, 33, 35, 39), (39, 35, 34, 38), (38, 34, 46, 47), (9, 37, 39, 11), (11, 39, 38, 10), (10, 38, 47, 40), (20, 16, 50, 51), (8, 12, 41, 40), (12, 16, 42, 41), (16, 20, 43, 42), (20, 24, 44, 43), (24, 28, 45, 44), (28, 32, 46, 45), (32, 36, 47, 46), (36, 8, 40, 47), (49, 48, 55, 54, 53, 52, 51, 50), (12, 8, 48, 49), (8, 36, 55, 48), (32, 28, 53, 54), (24, 20, 51, 52), (16, 12, 49, 50), (36, 32, 54, 55), (28, 24, 52, 53)])
_uv = me_cylinder_001.uv_layers.new(name='UVMap')
_uv.uv.foreach_set('vector', [0.125, 0.5, 0.125, 0.9382, 0.0, 0.9382, 0.0, 0.5, 0.75, 0.5, 0.75, 0.9382, 0.625, 0.9382, 0.625, 0.5, 0.625, 0.5, 0.625, 0.9382, 0.5, 0.9382, 0.5, 0.5, 0.5, 0.5, 0.5, 0.9382, 0.375, 0.9382, 0.375, 0.5, 0.375, 0.5, 0.375, 0.9382, 0.25, 0.9382, 0.25, 0.5, 0.25, 0.5, 0.25, 0.9382, 0.125, 0.9382, 0.125, 0.5, 1.0, 0.5, 1.0, 0.9382, 0.875, 0.9382, 0.875, 0.5, 0.875, 0.5, 0.875, 0.9382, 0.75, 0.9382, 0.75, 0.5, 0.75, 0.49, 0.9197, 0.4197, 0.99, 0.25, 0.9197, 0.08029, 0.75, 0.01, 0.5803, 0.08029, 0.51, 0.25, 0.5803, 0.4197, 0.875, 0.9382, 1.0, 0.9382, 0.9978, 1.0, 0.8772, 1.0, 0.4167, 0.421, 0.253, 0.4887, 0.25, 0.4579, 0.397, 0.397, 0.397, 0.397, 0.25, 0.4579, 0.25, 0.4258, 0.3743, 0.3743, 0.75, 0.9382, 0.875, 0.9382, 0.8728, 1.0, 0.7522, 1.0, 0.4887, 0.253, 0.421, 0.4167, 0.397, 0.397, 0.4579, 0.25, 0.4579, 0.25, 0.397, 0.397, 0.3743, 0.3743, 0.4258, 0.25, 0.625, 0.9382, 0.75, 0.9382, 0.7478, 1.0, 0.6272, 1.0, 0.421, 0.08333, 0.4887, 0.247, 0.4579, 0.25, 0.397, 0.103, 0.397, 0.103, 0.4579, 0.25, 0.4258, 0.25, 0.3743, 0.1257, 0.5, 0.9382, 0.625, 0.9382, 0.6228, 1.0, 0.5022, 1.0, 0.253, 0.01126, 0.4167, 0.07904, 0.397, 0.103, 0.25, 0.04209, 0.25, 0.04209, 0.397, 0.103, 0.3743, 0.1257, 0.25, 0.07418, 0.375, 0.9382, 0.5, 0.9382, 0.4978, 1.0, 0.3772, 1.0, 0.08333, 0.07904, 0.247, 0.01126, 0.25, 0.04209, 0.103, 0.103, 0.103, 0.103, 0.25, 0.04209, 0.25, 0.07418, 0.1257, 0.1257, 0.25, 0.9382, 0.375, 0.9382, 0.3728, 1.0, 0.2522, 1.0, 0.01126, 0.247, 0.07904, 0.08333, 0.103, 0.103, 0.04209, 0.25, 0.04209, 0.25, 0.103, 0.103, 0.1257, 0.1257, 0.07418, 0.25, 0.125, 0.9382, 0.25, 0.9382, 0.2478, 1.0, 0.1272, 1.0, 0.07904, 0.4167, 0.01126, 0.253, 0.04209, 0.25, 0.103, 0.397, 0.103, 0.397, 0.04209, 0.25, 0.07418, 0.25, 0.1257, 0.3743, 0.0, 0.9382, 0.125, 0.9382, 0.1228, 1.0, 0.002239, 1.0, 0.247, 0.4887, 0.08333, 0.421, 0.103, 0.397, 0.25, 0.4579, 0.25, 0.4579, 0.103, 0.397, 0.1257, 0.3743, 0.25, 0.4258, 0.3658, 0.1342, 0.4138, 0.25, 0.4138, 0.25, 0.3658, 0.1342, 0.25, 0.4138, 0.3658, 0.3658, 0.3743, 0.3743, 0.25, 0.4258, 0.3658, 0.3658, 0.4138, 0.25, 0.4258, 0.25, 0.3743, 0.3743, 0.4138, 0.25, 0.3658, 0.1342, 0.3743, 0.1257, 0.4258, 0.25, 0.3658, 0.1342, 0.25, 0.08621, 0.25, 0.07418, 0.3743, 0.1257, 0.25, 0.08621, 0.1342, 0.1342, 0.1257, 0.1257, 0.25, 0.07418, 0.1342, 0.1342, 0.08621, 0.25, 0.07418, 0.25, 0.1257, 0.1257, 0.08621, 0.25, 0.1342, 0.3658, 0.1257, 0.3743, 0.07418, 0.25, 0.1342, 0.3658, 0.25, 0.4138, 0.25, 0.4258, 0.1257, 0.3743, 0.3658, 0.3658, 0.25, 0.4138, 0.1342, 0.3658, 0.08621, 0.25, 0.1342, 0.1342, 0.25, 0.08621, 0.3658, 0.1342, 0.4138, 0.25, 0.3658, 0.3658, 0.25, 0.4138, 0.25, 0.4138, 0.3658, 0.3658, 0.25, 0.4138, 0.1342, 0.3658, 0.1342, 0.3658, 0.25, 0.4138, 0.08621, 0.25, 0.1342, 0.1342, 0.1342, 0.1342, 0.08621, 0.25, 0.25, 0.08621, 0.3658, 0.1342, 0.3658, 0.1342, 0.25, 0.08621, 0.4138, 0.25, 0.3658, 0.3658, 0.3658, 0.3658, 0.4138, 0.25, 0.1342, 0.3658, 0.08621, 0.25, 0.08621, 0.25, 0.1342, 0.3658, 0.1342, 0.1342, 0.25, 0.08621, 0.25, 0.08621, 0.1342, 0.1342])
me_cylinder_001.update()
me_cylinder_002 = bpy.data.meshes.new('Cylinder.002')
me_cylinder_002.from_pydata([(0.0, 1.0, -1.0), (0.7071, 0.7071, -1.0), (1.0, -4.371e-08, -1.0), (0.7071, -0.7071, -1.0), (-8.742e-08, -1.0, -1.0), (-0.7071, -0.7071, -1.0), (-1.0, 1.192e-08, -1.0), (-0.7071, 0.7071, -1.0), (-8.259e-09, 0.6825, 0.3035), (0.0, 1.0, 0.7529), (-3.725e-09, 0.8663, 0.9669), (-1.863e-09, 0.9642, 0.8765), (0.4826, 0.4826, 0.3035), (0.7071, 0.7071, 0.7529), (0.6126, 0.6126, 0.9669), (0.6818, 0.6818, 0.8765), (0.6825, -3.564e-08, 0.3035), (1.0, -4.371e-08, 0.7529), (0.8663, -4.005e-08, 0.9669), (0.9642, -4.191e-08, 0.8765), (0.4826, -0.4826, 0.3035), (0.7071, -0.7071, 0.7529), (0.6126, -0.6126, 0.9669), (0.6818, -0.6818, 0.8765), (-9.524e-08, -0.6825, 0.3035), (-8.742e-08, -1.0, 0.7529), (-9.313e-08, -0.8663, 0.9669), (-8.941e-08, -0.9642, 0.8765), (-0.4826, -0.4826, 0.3035), (-0.7071, -0.7071, 0.7529), (-0.6126, -0.6126, 0.9669), (-0.6818, -0.6818, 0.8765), (-0.6825, 5.782e-08, 0.3035), (-1.0, 1.192e-08, 0.7529), (-0.8663, 3.073e-08, 0.9669), (-0.9642, 1.583e-08, 0.8765), (-0.4826, 0.4826, 0.3035), (-0.7071, 0.7071, 0.7529), (-0.6126, 0.6126, 0.9669), (-0.6818, 0.6818, 0.8765), (-7.451e-09, 0.7326, 1.0), (0.518, 0.518, 1.0), (0.7326, -3.725e-08, 1.0), (0.518, -0.518, 1.0), (-9.686e-08, -0.7326, 1.0), (-0.518, -0.518, 1.0), (-0.7326, 5.215e-08, 1.0), (-0.518, 0.518, 1.0), (-8.022e-09, 0.6629, 1.344), (0.4687, 0.4687, 1.344), (0.6629, -3.461e-08, 1.344), (0.4687, -0.4687, 1.344), (-9.251e-08, -0.6629, 1.344), (-0.4687, -0.4687, 1.344), (-0.6629, 5.616e-08, 1.344), (-0.4687, 0.4687, 1.344)], [], [(7, 37, 9, 0), (2, 17, 21, 3), (3, 21, 25, 4), (4, 25, 29, 5), (5, 29, 33, 6), (6, 33, 37, 7), (0, 9, 13, 1), (1, 13, 17, 2), (0, 1, 2, 3, 4, 5, 6, 7), (13, 9, 11, 15), (15, 11, 10, 14), (14, 10, 40, 41), (17, 13, 15, 19), (19, 15, 14, 18), (18, 14, 41, 42), (21, 17, 19, 23), (23, 19, 18, 22), (22, 18, 42, 43), (25, 21, 23, 27), (27, 23, 22, 26), (26, 22, 43, 44), (29, 25, 27, 31), (31, 27, 26, 30), (30, 26, 44, 45), (33, 29, 31, 35), (35, 31, 30, 34), (34, 30, 45, 46), (37, 33, 35, 39), (39, 35, 34, 38), (38, 34, 46, 47), (9, 37, 39, 11), (11, 39, 38, 10), (10, 38, 47, 40), (20, 16, 50, 51), (8, 12, 41, 40), (12, 16, 42, 41), (16, 20, 43, 42), (20, 24, 44, 43), (24, 28, 45, 44), (28, 32, 46, 45), (32, 36, 47, 46), (36, 8, 40, 47), (49, 48, 55, 54, 53, 52, 51, 50), (12, 8, 48, 49), (8, 36, 55, 48), (32, 28, 53, 54), (24, 20, 51, 52), (16, 12, 49, 50), (36, 32, 54, 55), (28, 24, 52, 53)])
_uv = me_cylinder_002.uv_layers.new(name='UVMap')
_uv.uv.foreach_set('vector', [0.125, 0.5, 0.125, 0.9382, 0.0, 0.9382, 0.0, 0.5, 0.75, 0.5, 0.75, 0.9382, 0.625, 0.9382, 0.625, 0.5, 0.625, 0.5, 0.625, 0.9382, 0.5, 0.9382, 0.5, 0.5, 0.5, 0.5, 0.5, 0.9382, 0.375, 0.9382, 0.375, 0.5, 0.375, 0.5, 0.375, 0.9382, 0.25, 0.9382, 0.25, 0.5, 0.25, 0.5, 0.25, 0.9382, 0.125, 0.9382, 0.125, 0.5, 1.0, 0.5, 1.0, 0.9382, 0.875, 0.9382, 0.875, 0.5, 0.875, 0.5, 0.875, 0.9382, 0.75, 0.9382, 0.75, 0.5, 0.75, 0.49, 0.9197, 0.4197, 0.99, 0.25, 0.9197, 0.08029, 0.75, 0.01, 0.5803, 0.08029, 0.51, 0.25, 0.5803, 0.4197, 0.875, 0.9382, 1.0, 0.9382, 0.9978, 1.0, 0.8772, 1.0, 0.4167, 0.421, 0.253, 0.4887, 0.25, 0.4579, 0.397, 0.397, 0.397, 0.397, 0.25, 0.4579, 0.25, 0.4258, 0.3743, 0.3743, 0.75, 0.9382, 0.875, 0.9382, 0.8728, 1.0, 0.7522, 1.0, 0.4887, 0.253, 0.421, 0.4167, 0.397, 0.397, 0.4579, 0.25, 0.4579, 0.25, 0.397, 0.397, 0.3743, 0.3743, 0.4258, 0.25, 0.625, 0.9382, 0.75, 0.9382, 0.7478, 1.0, 0.6272, 1.0, 0.421, 0.08333, 0.4887, 0.247, 0.4579, 0.25, 0.397, 0.103, 0.397, 0.103, 0.4579, 0.25, 0.4258, 0.25, 0.3743, 0.1257, 0.5, 0.9382, 0.625, 0.9382, 0.6228, 1.0, 0.5022, 1.0, 0.253, 0.01126, 0.4167, 0.07904, 0.397, 0.103, 0.25, 0.04209, 0.25, 0.04209, 0.397, 0.103, 0.3743, 0.1257, 0.25, 0.07418, 0.375, 0.9382, 0.5, 0.9382, 0.4978, 1.0, 0.3772, 1.0, 0.08333, 0.07904, 0.247, 0.01126, 0.25, 0.04209, 0.103, 0.103, 0.103, 0.103, 0.25, 0.04209, 0.25, 0.07418, 0.1257, 0.1257, 0.25, 0.9382, 0.375, 0.9382, 0.3728, 1.0, 0.2522, 1.0, 0.01126, 0.247, 0.07904, 0.08333, 0.103, 0.103, 0.04209, 0.25, 0.04209, 0.25, 0.103, 0.103, 0.1257, 0.1257, 0.07418, 0.25, 0.125, 0.9382, 0.25, 0.9382, 0.2478, 1.0, 0.1272, 1.0, 0.07904, 0.4167, 0.01126, 0.253, 0.04209, 0.25, 0.103, 0.397, 0.103, 0.397, 0.04209, 0.25, 0.07418, 0.25, 0.1257, 0.3743, 0.0, 0.9382, 0.125, 0.9382, 0.1228, 1.0, 0.002239, 1.0, 0.247, 0.4887, 0.08333, 0.421, 0.103, 0.397, 0.25, 0.4579, 0.25, 0.4579, 0.103, 0.397, 0.1257, 0.3743, 0.25, 0.4258, 0.3658, 0.1342, 0.4138, 0.25, 0.4138, 0.25, 0.3658, 0.1342, 0.25, 0.4138, 0.3658, 0.3658, 0.3743, 0.3743, 0.25, 0.4258, 0.3658, 0.3658, 0.4138, 0.25, 0.4258, 0.25, 0.3743, 0.3743, 0.4138, 0.25, 0.3658, 0.1342, 0.3743, 0.1257, 0.4258, 0.25, 0.3658, 0.1342, 0.25, 0.08621, 0.25, 0.07418, 0.3743, 0.1257, 0.25, 0.08621, 0.1342, 0.1342, 0.1257, 0.1257, 0.25, 0.07418, 0.1342, 0.1342, 0.08621, 0.25, 0.07418, 0.25, 0.1257, 0.1257, 0.08621, 0.25, 0.1342, 0.3658, 0.1257, 0.3743, 0.07418, 0.25, 0.1342, 0.3658, 0.25, 0.4138, 0.25, 0.4258, 0.1257, 0.3743, 0.3658, 0.3658, 0.25, 0.4138, 0.1342, 0.3658, 0.08621, 0.25, 0.1342, 0.1342, 0.25, 0.08621, 0.3658, 0.1342, 0.4138, 0.25, 0.3658, 0.3658, 0.25, 0.4138, 0.25, 0.4138, 0.3658, 0.3658, 0.25, 0.4138, 0.1342, 0.3658, 0.1342, 0.3658, 0.25, 0.4138, 0.08621, 0.25, 0.1342, 0.1342, 0.1342, 0.1342, 0.08621, 0.25, 0.25, 0.08621, 0.3658, 0.1342, 0.3658, 0.1342, 0.25, 0.08621, 0.4138, 0.25, 0.3658, 0.3658, 0.3658, 0.3658, 0.4138, 0.25, 0.1342, 0.3658, 0.08621, 0.25, 0.08621, 0.25, 0.1342, 0.3658, 0.1342, 0.1342, 0.25, 0.08621, 0.25, 0.08621, 0.1342, 0.1342])
me_cylinder_002.update()
me_cylinder_003 = bpy.data.meshes.new('Cylinder.003')
me_cylinder_003.from_pydata([(0.0, 1.0, -1.0), (0.7071, 0.7071, -1.0), (1.0, -4.371e-08, -1.0), (0.7071, -0.7071, -1.0), (-8.742e-08, -1.0, -1.0), (-0.7071, -0.7071, -1.0), (-1.0, 1.192e-08, -1.0), (-0.7071, 0.7071, -1.0), (-8.259e-09, 0.6825, 0.3035), (0.0, 1.0, 0.7529), (-3.725e-09, 0.8663, 0.9669), (-1.863e-09, 0.9642, 0.8765), (0.4826, 0.4826, 0.3035), (0.7071, 0.7071, 0.7529), (0.6126, 0.6126, 0.9669), (0.6818, 0.6818, 0.8765), (0.6825, -3.564e-08, 0.3035), (1.0, -4.371e-08, 0.7529), (0.8663, -4.005e-08, 0.9669), (0.9642, -4.191e-08, 0.8765), (0.4826, -0.4826, 0.3035), (0.7071, -0.7071, 0.7529), (0.6126, -0.6126, 0.9669), (0.6818, -0.6818, 0.8765), (-9.524e-08, -0.6825, 0.3035), (-8.742e-08, -1.0, 0.7529), (-9.313e-08, -0.8663, 0.9669), (-8.941e-08, -0.9642, 0.8765), (-0.4826, -0.4826, 0.3035), (-0.7071, -0.7071, 0.7529), (-0.6126, -0.6126, 0.9669), (-0.6818, -0.6818, 0.8765), (-0.6825, 5.782e-08, 0.3035), (-1.0, 1.192e-08, 0.7529), (-0.8663, 3.073e-08, 0.9669), (-0.9642, 1.583e-08, 0.8765), (-0.4826, 0.4826, 0.3035), (-0.7071, 0.7071, 0.7529), (-0.6126, 0.6126, 0.9669), (-0.6818, 0.6818, 0.8765), (-7.451e-09, 0.7326, 1.0), (0.518, 0.518, 1.0), (0.7326, -3.725e-08, 1.0), (0.518, -0.518, 1.0), (-9.686e-08, -0.7326, 1.0), (-0.518, -0.518, 1.0), (-0.7326, 5.215e-08, 1.0), (-0.518, 0.518, 1.0), (-8.022e-09, 0.6629, 1.344), (0.4687, 0.4687, 1.344), (0.6629, -3.461e-08, 1.344), (0.4687, -0.4687, 1.344), (-9.251e-08, -0.6629, 1.344), (-0.4687, -0.4687, 1.344), (-0.6629, 5.616e-08, 1.344), (-0.4687, 0.4687, 1.344)], [], [(7, 37, 9, 0), (2, 17, 21, 3), (3, 21, 25, 4), (4, 25, 29, 5), (5, 29, 33, 6), (6, 33, 37, 7), (0, 9, 13, 1), (1, 13, 17, 2), (0, 1, 2, 3, 4, 5, 6, 7), (13, 9, 11, 15), (15, 11, 10, 14), (14, 10, 40, 41), (17, 13, 15, 19), (19, 15, 14, 18), (18, 14, 41, 42), (21, 17, 19, 23), (23, 19, 18, 22), (22, 18, 42, 43), (25, 21, 23, 27), (27, 23, 22, 26), (26, 22, 43, 44), (29, 25, 27, 31), (31, 27, 26, 30), (30, 26, 44, 45), (33, 29, 31, 35), (35, 31, 30, 34), (34, 30, 45, 46), (37, 33, 35, 39), (39, 35, 34, 38), (38, 34, 46, 47), (9, 37, 39, 11), (11, 39, 38, 10), (10, 38, 47, 40), (20, 16, 50, 51), (8, 12, 41, 40), (12, 16, 42, 41), (16, 20, 43, 42), (20, 24, 44, 43), (24, 28, 45, 44), (28, 32, 46, 45), (32, 36, 47, 46), (36, 8, 40, 47), (49, 48, 55, 54, 53, 52, 51, 50), (12, 8, 48, 49), (8, 36, 55, 48), (32, 28, 53, 54), (24, 20, 51, 52), (16, 12, 49, 50), (36, 32, 54, 55), (28, 24, 52, 53)])
_uv = me_cylinder_003.uv_layers.new(name='UVMap')
_uv.uv.foreach_set('vector', [0.125, 0.5, 0.125, 0.9382, 0.0, 0.9382, 0.0, 0.5, 0.75, 0.5, 0.75, 0.9382, 0.625, 0.9382, 0.625, 0.5, 0.625, 0.5, 0.625, 0.9382, 0.5, 0.9382, 0.5, 0.5, 0.5, 0.5, 0.5, 0.9382, 0.375, 0.9382, 0.375, 0.5, 0.375, 0.5, 0.375, 0.9382, 0.25, 0.9382, 0.25, 0.5, 0.25, 0.5, 0.25, 0.9382, 0.125, 0.9382, 0.125, 0.5, 1.0, 0.5, 1.0, 0.9382, 0.875, 0.9382, 0.875, 0.5, 0.875, 0.5, 0.875, 0.9382, 0.75, 0.9382, 0.75, 0.5, 0.75, 0.49, 0.9197, 0.4197, 0.99, 0.25, 0.9197, 0.08029, 0.75, 0.01, 0.5803, 0.08029, 0.51, 0.25, 0.5803, 0.4197, 0.875, 0.9382, 1.0, 0.9382, 0.9978, 1.0, 0.8772, 1.0, 0.4167, 0.421, 0.253, 0.4887, 0.25, 0.4579, 0.397, 0.397, 0.397, 0.397, 0.25, 0.4579, 0.25, 0.4258, 0.3743, 0.3743, 0.75, 0.9382, 0.875, 0.9382, 0.8728, 1.0, 0.7522, 1.0, 0.4887, 0.253, 0.421, 0.4167, 0.397, 0.397, 0.4579, 0.25, 0.4579, 0.25, 0.397, 0.397, 0.3743, 0.3743, 0.4258, 0.25, 0.625, 0.9382, 0.75, 0.9382, 0.7478, 1.0, 0.6272, 1.0, 0.421, 0.08333, 0.4887, 0.247, 0.4579, 0.25, 0.397, 0.103, 0.397, 0.103, 0.4579, 0.25, 0.4258, 0.25, 0.3743, 0.1257, 0.5, 0.9382, 0.625, 0.9382, 0.6228, 1.0, 0.5022, 1.0, 0.253, 0.01126, 0.4167, 0.07904, 0.397, 0.103, 0.25, 0.04209, 0.25, 0.04209, 0.397, 0.103, 0.3743, 0.1257, 0.25, 0.07418, 0.375, 0.9382, 0.5, 0.9382, 0.4978, 1.0, 0.3772, 1.0, 0.08333, 0.07904, 0.247, 0.01126, 0.25, 0.04209, 0.103, 0.103, 0.103, 0.103, 0.25, 0.04209, 0.25, 0.07418, 0.1257, 0.1257, 0.25, 0.9382, 0.375, 0.9382, 0.3728, 1.0, 0.2522, 1.0, 0.01126, 0.247, 0.07904, 0.08333, 0.103, 0.103, 0.04209, 0.25, 0.04209, 0.25, 0.103, 0.103, 0.1257, 0.1257, 0.07418, 0.25, 0.125, 0.9382, 0.25, 0.9382, 0.2478, 1.0, 0.1272, 1.0, 0.07904, 0.4167, 0.01126, 0.253, 0.04209, 0.25, 0.103, 0.397, 0.103, 0.397, 0.04209, 0.25, 0.07418, 0.25, 0.1257, 0.3743, 0.0, 0.9382, 0.125, 0.9382, 0.1228, 1.0, 0.002239, 1.0, 0.247, 0.4887, 0.08333, 0.421, 0.103, 0.397, 0.25, 0.4579, 0.25, 0.4579, 0.103, 0.397, 0.1257, 0.3743, 0.25, 0.4258, 0.3658, 0.1342, 0.4138, 0.25, 0.4138, 0.25, 0.3658, 0.1342, 0.25, 0.4138, 0.3658, 0.3658, 0.3743, 0.3743, 0.25, 0.4258, 0.3658, 0.3658, 0.4138, 0.25, 0.4258, 0.25, 0.3743, 0.3743, 0.4138, 0.25, 0.3658, 0.1342, 0.3743, 0.1257, 0.4258, 0.25, 0.3658, 0.1342, 0.25, 0.08621, 0.25, 0.07418, 0.3743, 0.1257, 0.25, 0.08621, 0.1342, 0.1342, 0.1257, 0.1257, 0.25, 0.07418, 0.1342, 0.1342, 0.08621, 0.25, 0.07418, 0.25, 0.1257, 0.1257, 0.08621, 0.25, 0.1342, 0.3658, 0.1257, 0.3743, 0.07418, 0.25, 0.1342, 0.3658, 0.25, 0.4138, 0.25, 0.4258, 0.1257, 0.3743, 0.3658, 0.3658, 0.25, 0.4138, 0.1342, 0.3658, 0.08621, 0.25, 0.1342, 0.1342, 0.25, 0.08621, 0.3658, 0.1342, 0.4138, 0.25, 0.3658, 0.3658, 0.25, 0.4138, 0.25, 0.4138, 0.3658, 0.3658, 0.25, 0.4138, 0.1342, 0.3658, 0.1342, 0.3658, 0.25, 0.4138, 0.08621, 0.25, 0.1342, 0.1342, 0.1342, 0.1342, 0.08621, 0.25, 0.25, 0.08621, 0.3658, 0.1342, 0.3658, 0.1342, 0.25, 0.08621, 0.4138, 0.25, 0.3658, 0.3658, 0.3658, 0.3658, 0.4138, 0.25, 0.1342, 0.3658, 0.08621, 0.25, 0.08621, 0.25, 0.1342, 0.3658, 0.1342, 0.1342, 0.25, 0.08621, 0.25, 0.08621, 0.1342, 0.1342])
me_cylinder_003.update()
me_cylinder_004 = bpy.data.meshes.new('Cylinder.004')
me_cylinder_004.from_pydata([(0.0, 1.0, -1.0), (0.7071, 0.7071, -1.0), (1.0, -4.371e-08, -1.0), (0.7071, -0.7071, -1.0), (-8.742e-08, -1.0, -1.0), (-0.7071, -0.7071, -1.0), (-1.0, 1.192e-08, -1.0), (-0.7071, 0.7071, -1.0), (-8.259e-09, 0.6825, 0.3035), (0.0, 1.0, 0.7529), (-3.725e-09, 0.8663, 0.9669), (-1.863e-09, 0.9642, 0.8765), (0.4826, 0.4826, 0.3035), (0.7071, 0.7071, 0.7529), (0.6126, 0.6126, 0.9669), (0.6818, 0.6818, 0.8765), (0.6825, -3.564e-08, 0.3035), (1.0, -4.371e-08, 0.7529), (0.8663, -4.005e-08, 0.9669), (0.9642, -4.191e-08, 0.8765), (0.4826, -0.4826, 0.3035), (0.7071, -0.7071, 0.7529), (0.6126, -0.6126, 0.9669), (0.6818, -0.6818, 0.8765), (-9.524e-08, -0.6825, 0.3035), (-8.742e-08, -1.0, 0.7529), (-9.313e-08, -0.8663, 0.9669), (-8.941e-08, -0.9642, 0.8765), (-0.4826, -0.4826, 0.3035), (-0.7071, -0.7071, 0.7529), (-0.6126, -0.6126, 0.9669), (-0.6818, -0.6818, 0.8765), (-0.6825, 5.782e-08, 0.3035), (-1.0, 1.192e-08, 0.7529), (-0.8663, 3.073e-08, 0.9669), (-0.9642, 1.583e-08, 0.8765), (-0.4826, 0.4826, 0.3035), (-0.7071, 0.7071, 0.7529), (-0.6126, 0.6126, 0.9669), (-0.6818, 0.6818, 0.8765), (-7.451e-09, 0.7326, 1.0), (0.518, 0.518, 1.0), (0.7326, -3.725e-08, 1.0), (0.518, -0.518, 1.0), (-9.686e-08, -0.7326, 1.0), (-0.518, -0.518, 1.0), (-0.7326, 5.215e-08, 1.0), (-0.518, 0.518, 1.0), (-8.022e-09, 0.6629, 1.344), (0.4687, 0.4687, 1.344), (0.6629, -3.461e-08, 1.344), (0.4687, -0.4687, 1.344), (-9.251e-08, -0.6629, 1.344), (-0.4687, -0.4687, 1.344), (-0.6629, 5.616e-08, 1.344), (-0.4687, 0.4687, 1.344)], [], [(7, 37, 9, 0), (2, 17, 21, 3), (3, 21, 25, 4), (4, 25, 29, 5), (5, 29, 33, 6), (6, 33, 37, 7), (0, 9, 13, 1), (1, 13, 17, 2), (0, 1, 2, 3, 4, 5, 6, 7), (13, 9, 11, 15), (15, 11, 10, 14), (14, 10, 40, 41), (17, 13, 15, 19), (19, 15, 14, 18), (18, 14, 41, 42), (21, 17, 19, 23), (23, 19, 18, 22), (22, 18, 42, 43), (25, 21, 23, 27), (27, 23, 22, 26), (26, 22, 43, 44), (29, 25, 27, 31), (31, 27, 26, 30), (30, 26, 44, 45), (33, 29, 31, 35), (35, 31, 30, 34), (34, 30, 45, 46), (37, 33, 35, 39), (39, 35, 34, 38), (38, 34, 46, 47), (9, 37, 39, 11), (11, 39, 38, 10), (10, 38, 47, 40), (20, 16, 50, 51), (8, 12, 41, 40), (12, 16, 42, 41), (16, 20, 43, 42), (20, 24, 44, 43), (24, 28, 45, 44), (28, 32, 46, 45), (32, 36, 47, 46), (36, 8, 40, 47), (49, 48, 55, 54, 53, 52, 51, 50), (12, 8, 48, 49), (8, 36, 55, 48), (32, 28, 53, 54), (24, 20, 51, 52), (16, 12, 49, 50), (36, 32, 54, 55), (28, 24, 52, 53)])
_uv = me_cylinder_004.uv_layers.new(name='UVMap')
_uv.uv.foreach_set('vector', [0.125, 0.5, 0.125, 0.9382, 0.0, 0.9382, 0.0, 0.5, 0.75, 0.5, 0.75, 0.9382, 0.625, 0.9382, 0.625, 0.5, 0.625, 0.5, 0.625, 0.9382, 0.5, 0.9382, 0.5, 0.5, 0.5, 0.5, 0.5, 0.9382, 0.375, 0.9382, 0.375, 0.5, 0.375, 0.5, 0.375, 0.9382, 0.25, 0.9382, 0.25, 0.5, 0.25, 0.5, 0.25, 0.9382, 0.125, 0.9382, 0.125, 0.5, 1.0, 0.5, 1.0, 0.9382, 0.875, 0.9382, 0.875, 0.5, 0.875, 0.5, 0.875, 0.9382, 0.75, 0.9382, 0.75, 0.5, 0.75, 0.49, 0.9197, 0.4197, 0.99, 0.25, 0.9197, 0.08029, 0.75, 0.01, 0.5803, 0.08029, 0.51, 0.25, 0.5803, 0.4197, 0.875, 0.9382, 1.0, 0.9382, 0.9978, 1.0, 0.8772, 1.0, 0.4167, 0.421, 0.253, 0.4887, 0.25, 0.4579, 0.397, 0.397, 0.397, 0.397, 0.25, 0.4579, 0.25, 0.4258, 0.3743, 0.3743, 0.75, 0.9382, 0.875, 0.9382, 0.8728, 1.0, 0.7522, 1.0, 0.4887, 0.253, 0.421, 0.4167, 0.397, 0.397, 0.4579, 0.25, 0.4579, 0.25, 0.397, 0.397, 0.3743, 0.3743, 0.4258, 0.25, 0.625, 0.9382, 0.75, 0.9382, 0.7478, 1.0, 0.6272, 1.0, 0.421, 0.08333, 0.4887, 0.247, 0.4579, 0.25, 0.397, 0.103, 0.397, 0.103, 0.4579, 0.25, 0.4258, 0.25, 0.3743, 0.1257, 0.5, 0.9382, 0.625, 0.9382, 0.6228, 1.0, 0.5022, 1.0, 0.253, 0.01126, 0.4167, 0.07904, 0.397, 0.103, 0.25, 0.04209, 0.25, 0.04209, 0.397, 0.103, 0.3743, 0.1257, 0.25, 0.07418, 0.375, 0.9382, 0.5, 0.9382, 0.4978, 1.0, 0.3772, 1.0, 0.08333, 0.07904, 0.247, 0.01126, 0.25, 0.04209, 0.103, 0.103, 0.103, 0.103, 0.25, 0.04209, 0.25, 0.07418, 0.1257, 0.1257, 0.25, 0.9382, 0.375, 0.9382, 0.3728, 1.0, 0.2522, 1.0, 0.01126, 0.247, 0.07904, 0.08333, 0.103, 0.103, 0.04209, 0.25, 0.04209, 0.25, 0.103, 0.103, 0.1257, 0.1257, 0.07418, 0.25, 0.125, 0.9382, 0.25, 0.9382, 0.2478, 1.0, 0.1272, 1.0, 0.07904, 0.4167, 0.01126, 0.253, 0.04209, 0.25, 0.103, 0.397, 0.103, 0.397, 0.04209, 0.25, 0.07418, 0.25, 0.1257, 0.3743, 0.0, 0.9382, 0.125, 0.9382, 0.1228, 1.0, 0.002239, 1.0, 0.247, 0.4887, 0.08333, 0.421, 0.103, 0.397, 0.25, 0.4579, 0.25, 0.4579, 0.103, 0.397, 0.1257, 0.3743, 0.25, 0.4258, 0.3658, 0.1342, 0.4138, 0.25, 0.4138, 0.25, 0.3658, 0.1342, 0.25, 0.4138, 0.3658, 0.3658, 0.3743, 0.3743, 0.25, 0.4258, 0.3658, 0.3658, 0.4138, 0.25, 0.4258, 0.25, 0.3743, 0.3743, 0.4138, 0.25, 0.3658, 0.1342, 0.3743, 0.1257, 0.4258, 0.25, 0.3658, 0.1342, 0.25, 0.08621, 0.25, 0.07418, 0.3743, 0.1257, 0.25, 0.08621, 0.1342, 0.1342, 0.1257, 0.1257, 0.25, 0.07418, 0.1342, 0.1342, 0.08621, 0.25, 0.07418, 0.25, 0.1257, 0.1257, 0.08621, 0.25, 0.1342, 0.3658, 0.1257, 0.3743, 0.07418, 0.25, 0.1342, 0.3658, 0.25, 0.4138, 0.25, 0.4258, 0.1257, 0.3743, 0.3658, 0.3658, 0.25, 0.4138, 0.1342, 0.3658, 0.08621, 0.25, 0.1342, 0.1342, 0.25, 0.08621, 0.3658, 0.1342, 0.4138, 0.25, 0.3658, 0.3658, 0.25, 0.4138, 0.25, 0.4138, 0.3658, 0.3658, 0.25, 0.4138, 0.1342, 0.3658, 0.1342, 0.3658, 0.25, 0.4138, 0.08621, 0.25, 0.1342, 0.1342, 0.1342, 0.1342, 0.08621, 0.25, 0.25, 0.08621, 0.3658, 0.1342, 0.3658, 0.1342, 0.25, 0.08621, 0.4138, 0.25, 0.3658, 0.3658, 0.3658, 0.3658, 0.4138, 0.25, 0.1342, 0.3658, 0.08621, 0.25, 0.08621, 0.25, 0.1342, 0.3658, 0.1342, 0.1342, 0.25, 0.08621, 0.25, 0.08621, 0.1342, 0.1342])
me_cylinder_004.update()

# ---- objects
ob_empty = bpy.data.objects.new('Empty', None)
ob_empty_001 = bpy.data.objects.new('Empty.001', None)
ob_cube_001 = bpy.data.objects.new('Cube.001', me_cube_002)
ob_cylinder = bpy.data.objects.new('Cylinder', me_cylinder)
ob_sphere = bpy.data.objects.new('Sphere', me_sphere)
ob_cylinder_001 = bpy.data.objects.new('Cylinder.001', me_cylinder_001)
ob_cylinder_002 = bpy.data.objects.new('Cylinder.002', me_cylinder_002)
ob_cylinder_003 = bpy.data.objects.new('Cylinder.003', me_cylinder_003)
ob_cylinder_004 = bpy.data.objects.new('Cylinder.004', me_cylinder_004)

# ---- transforms, parenting, visibility, modifiers, constraints
ob_empty.location = (4.242, 2.381e-08, -0.1772)
ob_empty.rotation_euler = (1.571, -0.0, -3.142)
ob_empty.scale = (1.566, 1.566, 1.566)
ob_empty.empty_display_type = 'IMAGE'
ob_empty.empty_display_size = 5.0
ob_empty.use_empty_image_alpha = True
ob_empty.color = (1.0, 1.0, 1.0, 0.5889)
ob_empty_001.location = (-2.854, 0.0, 0.0)
ob_empty_001.rotation_euler = (1.571, -0.0, -0.0)
ob_empty_001.empty_display_type = 'IMAGE'
ob_empty_001.empty_display_size = 5.0
ob_empty_001.use_empty_image_alpha = True
ob_empty_001.color = (1.0, 1.0, 1.0, 0.3222)
ob_cube_001.location = (0.8859, 0.3648, -1.283)
ob_cube_001.scale = (0.05022, 1.0, 1.0)
ob_cylinder.location = (-0.4372, -0.5289, -0.03551)
ob_cylinder.rotation_euler = (0.3042, -0.0, 0.0)
ob_cylinder.scale = (0.08821, 0.08821, 0.02495)
ob_sphere.location = (-0.4362, -0.573, 0.1127)
ob_sphere.rotation_euler = (0.2362, -0.0, 0.0)
ob_sphere.scale = (0.04677, 0.04677, 0.04677)
ob_cylinder_001.location = (0.2058, -0.4808, -0.03148)
ob_cylinder_001.rotation_euler = (0.3186, -0.0, 0.0)
ob_cylinder_001.scale = (0.0682, 0.0682, 0.0148)
ob_cylinder_002.location = (0.4142, -0.4815, -0.03453)
ob_cylinder_002.rotation_euler = (0.3186, -0.0, 0.0)
ob_cylinder_002.scale = (0.0682, 0.0682, 0.0148)
ob_cylinder_003.location = (0.3578, -0.6596, -0.08585)
ob_cylinder_003.rotation_euler = (0.3224, -0.0, 0.0)
ob_cylinder_003.scale = (0.0682, 0.0682, 0.0148)
ob_cylinder_004.location = (0.5662, -0.6603, -0.08891)
ob_cylinder_004.rotation_euler = (0.3224, -0.0, 0.0)
ob_cylinder_004.scale = (0.0682, 0.0682, 0.0148)

# ---- collection membership
col_collection.objects.link(ob_empty)
col_collection.objects.link(ob_empty_001)
col_collection.objects.link(ob_cube_001)
col_collection.objects.link(ob_cylinder)
col_collection.objects.link(ob_sphere)
col_collection.objects.link(ob_cylinder_001)
col_collection.objects.link(ob_cylinder_002)
col_collection.objects.link(ob_cylinder_003)
col_collection.objects.link(ob_cylinder_004)

# ---- scene / render settings (as saved in the file)
scene.frame_start = 1; scene.frame_end = 250; scene.frame_set(1)
scene.render.engine = 'BLENDER_EEVEE_NEXT'
scene.cycles.sampling_pattern = 'TABULATED_SOBOL'
scene.cycles.use_light_tree = False
scene.view_settings.view_transform = 'Filmic'
bpy.context.view_layer.update()

# ---- added for rendering (the .blend has no active camera and no usable light): camera, sun
cam_auto = bpy.data.cameras.new('AutoCamera')
cam_auto.lens = 50.0
cam_auto.sensor_width = 36.0
cam_auto.clip_end = 1000.0
ob_auto_camera = bpy.data.objects.new('AutoCamera', cam_auto)
scene.collection.objects.link(ob_auto_camera)
ob_auto_camera.location = (5.06273, -5.85374, 4.09207)
ob_auto_camera.rotation_euler = (1.09748, -7.21219e-08, 0.694738)
scene.camera = ob_auto_camera
light_auto_sun = bpy.data.lights.new('AutoSun', 'SUN')
light_auto_sun.energy = 3.0
light_auto_sun.angle = 0.0523599
ob_auto_sun = bpy.data.objects.new('AutoSun', light_auto_sun)
scene.collection.objects.link(ob_auto_sun)
ob_auto_sun.rotation_euler = (0.872665, 0.174533, 0.523599)
bpy.context.view_layer.update()
